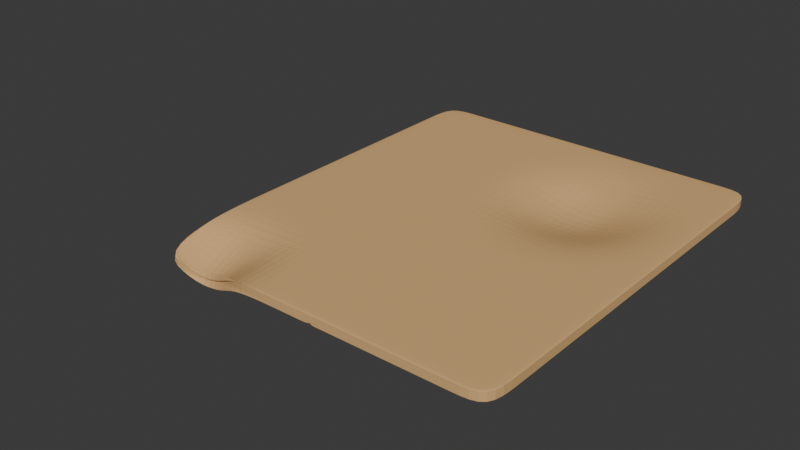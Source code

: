 # Source: OldPaper.blend  (saved by Blender 4.1.24; exported with 4.5.12 LTS)
import bpy
from mathutils import Matrix  # noqa: F401  (used for matrix-valued properties, if any)

bpy.ops.wm.read_factory_settings(use_empty=True)
scene = bpy.context.scene
scene.name = 'Scene'

# ---- collections
col_collection = bpy.data.collections.new('Collection'); scene.collection.children.link(col_collection)

# ---- materials (node trees are filled in below, after node groups)
mat_paper = bpy.data.materials.new('Paper')
mat_paper.use_transparent_shadow = False

# ---- material node trees
mat_paper.use_nodes = True; mat_paper.node_tree.nodes.clear()
_N = mat_paper.node_tree.nodes; _L = mat_paper.node_tree.links
n0 = _N.new('ShaderNodeBsdfPrincipled'); n0.name = 'Principled BSDF'; n0.location = (10, 300)
n0.inputs[0].default_value = (0.7174, 0.4333, 0.1795, 1.0)
n0.inputs[2].default_value = 0.9016
n1 = _N.new('ShaderNodeOutputMaterial'); n1.name = 'Material Output'; n1.location = (300, 300)
_L.new(n0.outputs[0], n1.inputs[0])
n1.is_active_output = True

# ---- world
world_world = bpy.data.worlds.new('World'); scene.world = world_world
world_world.use_nodes = True; world_world.node_tree.nodes.clear()
_N = world_world.node_tree.nodes; _L = world_world.node_tree.links
n0 = _N.new('ShaderNodeOutputWorld'); n0.name = 'World Output'; n0.location = (300, 300)
n1 = _N.new('ShaderNodeBackground'); n1.name = 'Background'; n1.location = (10, 300)
n1.inputs[0].default_value = (0.05088, 0.05088, 0.05088, 1.0)
_L.new(n1.outputs[0], n0.inputs[0])
n0.is_active_output = True
world_world.color = (0.05088, 0.05088, 0.05088)
world_world.use_sun_shadow = False
world_world.sun_shadow_jitter_overblur = 0.0

# ---- meshes
me_cube_002 = bpy.data.meshes.new('Cube.002')
me_cube_002.from_pydata([(-0.9352, -1.065, 0.05598), (-0.9287, -1.062, 0.03838), (-0.9374, 1.116, 0.02024), (-0.9374, 1.116, -0.02024), (0.9374, -1.116, 0.02024), (0.9374, -1.116, -0.02024), (0.9374, 1.116, 0.02024), (0.9374, 1.116, -0.02024), (-0.9374, 0.913, 0.02024), (-0.9374, 0.7101, 0.02024), (-0.9374, 0.5072, 0.02024), (-0.9374, 0.3043, 0.02024), (-0.9374, 0.1014, 0.02024), (-0.9374, -0.1014, 0.02024), (-0.9374, -0.3043, 0.02024), (-0.9374, -0.5072, 0.02024), (-0.9352, -0.7093, 0.01645), (-0.9404, -0.8889, 0.03215), (-0.9308, -1.073, 0.05131), (-0.9344, -1.084, 0.06419), (-0.934, -1.088, 0.06373), (-0.9333, -1.088, 0.06112), (-0.9325, -1.088, 0.05782), (-0.9317, -1.088, 0.05443), (-0.9308, -1.088, 0.05098), (-0.9299, -1.088, 0.04756), (-0.929, -1.088, 0.04543), (-0.9273, -1.069, 0.03435), (-0.9548, -0.8881, 0.01016), (-0.9395, -0.7101, -0.01675), (-0.9374, -0.5072, -0.02024), (-0.9374, -0.3043, -0.02024), (-0.9374, -0.1014, -0.02024), (-0.9374, 0.1014, -0.02024), (-0.9374, 0.3043, -0.02024), (-0.9374, 0.5072, -0.02024), (-0.9374, 0.7101, -0.02024), (-0.9374, 0.913, -0.02024), (-0.9374, 1.116, -0.01656), (-0.9374, 1.116, -0.01288), (-0.9374, 1.116, -0.009199), (-0.9374, 1.116, -0.005519), (-0.9374, 1.116, -0.00184), (-0.9374, 1.116, 0.00184), (-0.9374, 1.116, 0.005519), (-0.9374, 1.116, 0.009199), (-0.9374, 1.116, 0.01288), (-0.9374, 1.116, 0.01656), (0.767, 1.116, 0.02024), (0.5965, 1.116, 0.02024), (0.4261, 1.116, 0.02024), (0.2557, 1.116, 0.02024), (0.08522, 1.116, 0.02024), (-0.08522, 1.116, 0.02024), (-0.2557, 1.116, 0.02024), (-0.4261, 1.116, 0.02024), (-0.5965, 1.116, 0.02024), (-0.767, 1.116, 0.02024), (-0.767, 1.116, -0.02024), (-0.5965, 1.116, -0.02024), (-0.4261, 1.116, -0.02024), (-0.2557, 1.116, -0.02024), (-0.08522, 1.116, -0.02024), (0.08522, 1.116, -0.02024), (0.2557, 1.116, -0.02024), (0.4261, 1.116, -0.02024), (0.5965, 1.116, -0.02024), (0.767, 1.116, -0.02024), (0.9374, 1.116, -0.01656), (0.9374, 1.116, -0.01288), (0.9374, 1.116, -0.009199), (0.9374, 1.116, -0.005519), (0.9374, 1.116, -0.00184), (0.9374, 1.116, 0.00184), (0.9374, 1.116, 0.005519), (0.9374, 1.116, 0.009199), (0.9374, 1.116, 0.01288), (0.9374, 1.116, 0.01656), (0.9374, -0.913, 0.02024), (0.9374, -0.7101, 0.02024), (0.9374, -0.5072, 0.02024), (0.9374, -0.3043, 0.02024), (0.9374, -0.1014, 0.02024), (0.9374, 0.1014, 0.02024), (0.9374, 0.3043, 0.02024), (0.9374, 0.5072, 0.02024), (0.9374, 0.7101, 0.02024), (0.9374, 0.913, 0.02024), (0.9374, 0.913, -0.02024), (0.9374, 0.7101, -0.02024), (0.9374, 0.5072, -0.02024), (0.9374, 0.3043, -0.02024), (0.9374, 0.1014, -0.02024), (0.9374, -0.1014, -0.02024), (0.9374, -0.3043, -0.02024), (0.9374, -0.5072, -0.02024), (0.9374, -0.7101, -0.02024), (0.9374, -0.913, -0.02024), (0.9374, -1.116, -0.01656), (0.9374, -1.116, -0.01288), (0.9374, -1.116, -0.009199), (0.9374, -1.116, -0.005519), (0.9374, -1.116, -0.00184), (0.9374, -1.116, 0.00184), (0.9374, -1.116, 0.005519), (0.9374, -1.116, 0.009199), (0.9374, -1.116, 0.01288), (0.9374, -1.116, 0.01656), (-0.7613, -1.035, 0.1202), (-0.5801, -1.058, 0.1108), (-0.4267, -1.108, 0.02986), (-0.2557, -1.116, 0.02024), (-0.08522, -1.116, 0.02024), (0.08522, -1.116, 0.02024), (0.2557, -1.116, 0.02024), (0.4261, -1.116, 0.02024), (0.5965, -1.116, 0.02024), (0.767, -1.116, 0.02024), (0.767, -1.116, -0.02024), (0.5965, -1.116, -0.02024), (0.4261, -1.116, -0.02024), (0.2557, -1.116, -0.02024), (0.08522, -1.116, -0.02024), (-0.08522, -1.116, -0.02024), (-0.2557, -1.116, -0.02024), (-0.4244, -1.108, -0.009819), (-0.6101, -1.052, 0.08752), (-0.7495, -1.021, 0.1056), (0.767, 0.913, -0.02024), (0.767, 0.7101, -0.02024), (0.7674, 0.5069, -0.0177), (0.7672, 0.3039, -0.01906), (0.767, 0.1014, -0.02024), (0.767, -0.1014, -0.02024), (0.767, -0.3043, -0.02024), (0.767, -0.5072, -0.02024), (0.767, -0.7101, -0.02024), (0.767, -0.913, -0.02024), (0.5965, 0.913, -0.02024), (0.6009, 0.7111, -0.01004), (0.6072, 0.4965, 0.01501), (0.6107, 0.302, 0.008102), (0.5978, 0.1012, -0.01711), (0.5965, -0.1014, -0.02024), (0.5965, -0.3043, -0.02024), (0.5965, -0.5072, -0.02024), (0.5965, -0.7101, -0.02024), (0.5965, -0.913, -0.02024), (0.4261, 0.913, -0.02024), (0.4211, 0.7136, 0.01083), (0.4374, 0.5035, 0.05661), (0.4452, 0.309, 0.04352), (0.4278, 0.09623, -0.005007), (0.4261, -0.1014, -0.02024), (0.4261, -0.3043, -0.02024), (0.4261, -0.5072, -0.02024), (0.4261, -0.7101, -0.02024), (0.4261, -0.913, -0.02024), (0.2557, 0.913, -0.02024), (0.2533, 0.7134, 0.01024), (0.2606, 0.5138, 0.05532), (0.2578, 0.307, 0.04486), (0.2535, 0.0922, -0.007904), (0.2557, -0.1014, -0.02024), (0.2557, -0.3043, -0.02024), (0.2557, -0.5072, -0.02024), (0.2557, -0.7101, -0.02024), (0.2557, -0.913, -0.02024), (0.08522, 0.913, -0.02024), (0.08433, 0.7117, -0.01076), (0.08484, 0.5125, 0.01467), (0.07179, 0.292, 0.0024), (0.08424, 0.1003, -0.01812), (0.08522, -0.1014, -0.02024), (0.08522, -0.3043, -0.02024), (0.08522, -0.5072, -0.02024), (0.08522, -0.7101, -0.02024), (0.08522, -0.913, -0.02024), (-0.08522, 0.913, -0.02024), (-0.08522, 0.7101, -0.02024), (-0.08482, 0.5077, -0.01883), (-0.08522, 0.3039, -0.01989), (-0.08522, 0.1014, -0.02024), (-0.08522, -0.1014, -0.02024), (-0.08522, -0.3043, -0.02024), (-0.08522, -0.5072, -0.02024), (-0.08522, -0.7101, -0.02024), (-0.08522, -0.913, -0.02024), (-0.2557, 0.913, -0.02024), (-0.2557, 0.7101, -0.02024), (-0.2557, 0.5072, -0.02024), (-0.2557, 0.3043, -0.02024), (-0.2557, 0.1014, -0.02024), (-0.2557, -0.1014, -0.02024), (-0.2557, -0.3043, -0.02024), (-0.2557, -0.5072, -0.02024), (-0.2557, -0.7101, -0.02024), (-0.2557, -0.913, -0.02024), (-0.4261, 0.913, -0.02024), (-0.4261, 0.7101, -0.02024), (-0.4261, 0.5072, -0.02024), (-0.4261, 0.3043, -0.02024), (-0.4261, 0.1014, -0.02024), (-0.4261, -0.1014, -0.02024), (-0.4261, -0.3043, -0.02024), (-0.4261, -0.5072, -0.02024), (-0.4261, -0.7101, -0.02024), (-0.4264, -0.9101, -0.01637), (-0.5965, 0.913, -0.02024), (-0.5965, 0.7101, -0.02024), (-0.5965, 0.5072, -0.02024), (-0.5965, 0.3043, -0.02024), (-0.5965, 0.1014, -0.02024), (-0.5965, -0.1014, -0.02024), (-0.5965, -0.3043, -0.02024), (-0.5965, -0.5072, -0.02024), (-0.5958, -0.7087, -0.01721), (-0.6059, -0.8754, 0.04987), (-0.767, 0.913, -0.02024), (-0.767, 0.7101, -0.02024), (-0.767, 0.5072, -0.02024), (-0.767, 0.3043, -0.02024), (-0.767, 0.1014, -0.02024), (-0.767, -0.1014, -0.02024), (-0.767, -0.3043, -0.02024), (-0.767, -0.5072, -0.02024), (-0.7681, -0.7076, -0.0127), (-0.7909, -0.8601, 0.06412), (-0.767, 0.913, 0.02024), (-0.767, 0.7101, 0.02024), (-0.767, 0.5072, 0.02024), (-0.767, 0.3043, 0.02024), (-0.767, 0.1014, 0.02024), (-0.767, -0.1014, 0.02024), (-0.767, -0.3043, 0.02024), (-0.767, -0.5072, 0.02024), (-0.7642, -0.7107, 0.01438), (-0.7972, -0.8701, 0.07061), (-0.5965, 0.913, 0.02024), (-0.5965, 0.7101, 0.02024), (-0.5965, 0.5072, 0.02024), (-0.5965, 0.3043, 0.02024), (-0.5965, 0.1014, 0.02024), (-0.5965, -0.1014, 0.02024), (-0.5965, -0.3043, 0.02024), (-0.5965, -0.5072, 0.02024), (-0.5962, -0.7108, 0.01726), (-0.5912, -0.8762, 0.07123), (-0.4261, 0.913, 0.02024), (-0.4261, 0.7101, 0.02024), (-0.4261, 0.5072, 0.02024), (-0.4261, 0.3043, 0.02024), (-0.4261, 0.1014, 0.02024), (-0.4261, -0.1014, 0.02024), (-0.4261, -0.3043, 0.02024), (-0.4261, -0.5072, 0.02024), (-0.4261, -0.7101, 0.02024), (-0.426, -0.9102, 0.02358), (-0.2557, 0.913, 0.02024), (-0.2557, 0.7101, 0.02024), (-0.2557, 0.5072, 0.02024), (-0.2557, 0.3043, 0.02024), (-0.2557, 0.1014, 0.02024), (-0.2557, -0.1014, 0.02024), (-0.2557, -0.3043, 0.02024), (-0.2557, -0.5072, 0.02024), (-0.2557, -0.7101, 0.02024), (-0.2557, -0.913, 0.02024), (-0.08522, 0.913, 0.02024), (-0.08522, 0.7101, 0.02024), (-0.08546, 0.5077, 0.02187), (-0.08506, 0.3038, 0.02061), (-0.08522, 0.1014, 0.02024), (-0.08522, -0.1014, 0.02024), (-0.08522, -0.3043, 0.02024), (-0.08522, -0.5072, 0.02024), (-0.08522, -0.7101, 0.02024), (-0.08522, -0.913, 0.02024), (0.08522, 0.913, 0.02024), (0.08577, 0.7118, 0.03014), (0.0962, 0.5116, 0.0544), (0.08433, 0.2951, 0.04857), (0.08541, 0.1001, 0.02272), (0.08522, -0.1014, 0.02024), (0.08522, -0.3043, 0.02024), (0.08522, -0.5072, 0.02024), (0.08522, -0.7101, 0.02024), (0.08522, -0.913, 0.02024), (0.2557, 0.913, 0.02024), (0.2501, 0.7146, 0.05093), (0.2471, 0.5126, 0.09705), (0.2331, 0.3042, 0.08275), (0.2498, 0.09296, 0.03261), (0.2557, -0.1014, 0.02024), (0.2557, -0.3043, 0.02024), (0.2557, -0.5072, 0.02024), (0.2557, -0.7101, 0.02024), (0.2557, -0.913, 0.02024), (0.4261, 0.913, 0.02024), (0.4257, 0.7148, 0.05234), (0.4282, 0.5095, 0.09946), (0.425, 0.3064, 0.08824), (0.4245, 0.09522, 0.03567), (0.4261, -0.1014, 0.02024), (0.4261, -0.3043, 0.02024), (0.4261, -0.5072, 0.02024), (0.4261, -0.7101, 0.02024), (0.4261, -0.913, 0.02024), (0.5965, 0.913, 0.02024), (0.5938, 0.7122, 0.03128), (0.6048, 0.4943, 0.05638), (0.6073, 0.302, 0.05088), (0.5967, 0.1012, 0.02383), (0.5965, -0.1014, 0.02024), (0.5965, -0.3043, 0.02024), (0.5965, -0.5072, 0.02024), (0.5965, -0.7101, 0.02024), (0.5965, -0.913, 0.02024), (0.767, 0.913, 0.02024), (0.767, 0.7101, 0.02024), (0.7677, 0.5069, 0.02293), (0.7677, 0.3037, 0.02128), (0.767, 0.1014, 0.02024), (0.767, -0.1014, 0.02024), (0.767, -0.3043, 0.02024), (0.767, -0.5072, 0.02024), (0.767, -0.7101, 0.02024), (0.767, -0.913, 0.02024), (0.767, -1.116, 0.01656), (0.5965, -1.116, 0.01656), (0.4261, -1.116, 0.01656), (0.2557, -1.116, 0.01656), (0.08522, -1.116, 0.01656), (-0.08522, -1.116, 0.01656), (-0.2557, -1.116, 0.01656), (-0.424, -1.111, 0.02516), (-0.6078, -1.043, 0.09559), (-0.7578, -1.037, 0.1231), (0.767, -1.116, 0.01288), (0.5965, -1.116, 0.01288), (0.4261, -1.116, 0.01288), (0.2557, -1.116, 0.01288), (0.08522, -1.116, 0.01288), (-0.08522, -1.116, 0.01288), (-0.2557, -1.116, 0.01288), (-0.4239, -1.108, 0.01899), (-0.6076, -1.026, 0.08153), (-0.7577, -1.019, 0.1158), (0.767, -1.116, 0.009199), (0.5965, -1.116, 0.009199), (0.4261, -1.116, 0.009199), (0.2557, -1.116, 0.009199), (0.08522, -1.116, 0.009199), (-0.08522, -1.116, 0.009199), (-0.2557, -1.116, 0.009199), (-0.4238, -1.107, 0.01528), (-0.6077, -1.022, 0.0744), (-0.7556, -1.016, 0.1102), (0.767, -1.116, 0.005519), (0.5965, -1.116, 0.005519), (0.4261, -1.116, 0.005519), (0.2557, -1.116, 0.005519), (0.08522, -1.116, 0.005519), (-0.08522, -1.116, 0.005519), (-0.2557, -1.116, 0.005519), (-0.4238, -1.107, 0.01157), (-0.6081, -1.02, 0.06902), (-0.7532, -1.014, 0.1056), (0.767, -1.116, 0.00184), (0.5965, -1.116, 0.00184), (0.4261, -1.116, 0.00184), (0.2557, -1.116, 0.00184), (0.08522, -1.116, 0.00184), (-0.08522, -1.116, 0.00184), (-0.2557, -1.116, 0.00184), (-0.4237, -1.107, 0.007861), (-0.6084, -1.019, 0.06488), (-0.7518, -1.013, 0.102), (0.767, -1.116, -0.00184), (0.5965, -1.116, -0.00184), (0.4261, -1.116, -0.00184), (0.2557, -1.116, -0.00184), (0.08522, -1.116, -0.00184), (-0.08522, -1.116, -0.00184), (-0.2557, -1.116, -0.00184), (-0.4237, -1.107, 0.004144), (-0.6087, -1.019, 0.06096), (-0.7504, -1.012, 0.09847), (0.767, -1.116, -0.005519), (0.5965, -1.116, -0.005519), (0.4261, -1.116, -0.005519), (0.2557, -1.116, -0.005519), (0.08522, -1.116, -0.005519), (-0.08522, -1.116, -0.005519), (-0.2557, -1.116, -0.005519), (-0.4237, -1.107, 0.0004186), (-0.609, -1.018, 0.05706), (-0.7489, -1.011, 0.09491), (0.767, -1.116, -0.009199), (0.5965, -1.116, -0.009199), (0.4261, -1.116, -0.009199), (0.2557, -1.116, -0.009199), (0.08522, -1.116, -0.009199), (-0.08522, -1.116, -0.009199), (-0.2557, -1.116, -0.009199), (-0.4236, -1.107, -0.003313), (-0.6094, -1.017, 0.05217), (-0.7475, -1.011, 0.08977), (0.767, -1.116, -0.01288), (0.5965, -1.116, -0.01288), (0.4261, -1.116, -0.01288), (0.2557, -1.116, -0.01288), (0.08522, -1.116, -0.01288), (-0.08522, -1.116, -0.01288), (-0.2557, -1.116, -0.01288), (-0.4236, -1.107, -0.007052), (-0.61, -1.019, 0.04278), (-0.7442, -1.013, 0.07982), (0.767, -1.116, -0.01656), (0.5965, -1.116, -0.01656), (0.4261, -1.116, -0.01656), (0.2557, -1.116, -0.01656), (0.08522, -1.116, -0.01656), (-0.08522, -1.116, -0.01656), (-0.2557, -1.116, -0.01656), (-0.4236, -1.107, -0.01076), (-0.6109, -1.029, 0.05478), (-0.7354, -1.029, 0.1011), (0.9374, 0.913, 0.01656), (0.9374, 0.7101, 0.01656), (0.9374, 0.5072, 0.01656), (0.9374, 0.3043, 0.01656), (0.9374, 0.1014, 0.01656), (0.9374, -0.1014, 0.01656), (0.9374, -0.3043, 0.01656), (0.9374, -0.5072, 0.01656), (0.9374, -0.7101, 0.01656), (0.9374, -0.913, 0.01656), (0.9374, 0.913, 0.01288), (0.9374, 0.7101, 0.01288), (0.9374, 0.5072, 0.01288), (0.9374, 0.3043, 0.01288), (0.9374, 0.1014, 0.01288), (0.9374, -0.1014, 0.01288), (0.9374, -0.3043, 0.01288), (0.9374, -0.5072, 0.01288), (0.9374, -0.7101, 0.01288), (0.9374, -0.913, 0.01288), (0.9374, 0.913, 0.009199), (0.9374, 0.7101, 0.009199), (0.9374, 0.5072, 0.009199), (0.9374, 0.3043, 0.009199), (0.9374, 0.1014, 0.009199), (0.9374, -0.1014, 0.009199), (0.9374, -0.3043, 0.009199), (0.9374, -0.5072, 0.009199), (0.9374, -0.7101, 0.009199), (0.9374, -0.913, 0.009199), (0.9374, 0.913, 0.005519), (0.9374, 0.7101, 0.005519), (0.9374, 0.5072, 0.005519), (0.9374, 0.3043, 0.005519), (0.9374, 0.1014, 0.005519), (0.9374, -0.1014, 0.005519), (0.9374, -0.3043, 0.005519), (0.9374, -0.5072, 0.005519), (0.9374, -0.7101, 0.005519), (0.9374, -0.913, 0.005519), (0.9374, 0.913, 0.00184), (0.9374, 0.7101, 0.00184), (0.9374, 0.5072, 0.00184), (0.9374, 0.3043, 0.00184), (0.9374, 0.1014, 0.00184), (0.9374, -0.1014, 0.00184), (0.9374, -0.3043, 0.00184), (0.9374, -0.5072, 0.00184), (0.9374, -0.7101, 0.00184), (0.9374, -0.913, 0.00184), (0.9374, 0.913, -0.00184), (0.9374, 0.7101, -0.00184), (0.9374, 0.5072, -0.00184), (0.9374, 0.3043, -0.00184), (0.9374, 0.1014, -0.00184), (0.9374, -0.1014, -0.00184), (0.9374, -0.3043, -0.00184), (0.9374, -0.5072, -0.00184), (0.9374, -0.7101, -0.00184), (0.9374, -0.913, -0.00184), (0.9374, 0.913, -0.005519), (0.9374, 0.7101, -0.005519), (0.9374, 0.5072, -0.005519), (0.9374, 0.3043, -0.005519), (0.9374, 0.1014, -0.005519), (0.9374, -0.1014, -0.005519), (0.9374, -0.3043, -0.005519), (0.9374, -0.5072, -0.005519), (0.9374, -0.7101, -0.005519), (0.9374, -0.913, -0.005519), (0.9374, 0.913, -0.009199), (0.9374, 0.7101, -0.009199), (0.9374, 0.5072, -0.009199), (0.9374, 0.3043, -0.009199), (0.9374, 0.1014, -0.009199), (0.9374, -0.1014, -0.009199), (0.9374, -0.3043, -0.009199), (0.9374, -0.5072, -0.009199), (0.9374, -0.7101, -0.009199), (0.9374, -0.913, -0.009199), (0.9374, 0.913, -0.01288), (0.9374, 0.7101, -0.01288), (0.9374, 0.5072, -0.01288), (0.9374, 0.3043, -0.01288), (0.9374, 0.1014, -0.01288), (0.9374, -0.1014, -0.01288), (0.9374, -0.3043, -0.01288), (0.9374, -0.5072, -0.01288), (0.9374, -0.7101, -0.01288), (0.9374, -0.913, -0.01288), (0.9374, 0.913, -0.01656), (0.9374, 0.7101, -0.01656), (0.9374, 0.5072, -0.01656), (0.9374, 0.3043, -0.01656), (0.9374, 0.1014, -0.01656), (0.9374, -0.1014, -0.01656), (0.9374, -0.3043, -0.01656), (0.9374, -0.5072, -0.01656), (0.9374, -0.7101, -0.01656), (0.9374, -0.913, -0.01656), (-0.767, 1.116, 0.01656), (-0.5965, 1.116, 0.01656), (-0.4261, 1.116, 0.01656), (-0.2557, 1.116, 0.01656), (-0.08522, 1.116, 0.01656), (0.08522, 1.116, 0.01656), (0.2557, 1.116, 0.01656), (0.4261, 1.116, 0.01656), (0.5965, 1.116, 0.01656), (0.767, 1.116, 0.01656), (-0.767, 1.116, 0.01288), (-0.5965, 1.116, 0.01288), (-0.4261, 1.116, 0.01288), (-0.2557, 1.116, 0.01288), (-0.08522, 1.116, 0.01288), (0.08522, 1.116, 0.01288), (0.2557, 1.116, 0.01288), (0.4261, 1.116, 0.01288), (0.5965, 1.116, 0.01288), (0.767, 1.116, 0.01288), (-0.767, 1.116, 0.009199), (-0.5965, 1.116, 0.009199), (-0.4261, 1.116, 0.009199), (-0.2557, 1.116, 0.009199), (-0.08522, 1.116, 0.009199), (0.08522, 1.116, 0.009199), (0.2557, 1.116, 0.009199), (0.4261, 1.116, 0.009199), (0.5965, 1.116, 0.009199), (0.767, 1.116, 0.009199), (-0.767, 1.116, 0.005519), (-0.5965, 1.116, 0.005519), (-0.4261, 1.116, 0.005519), (-0.2557, 1.116, 0.005519), (-0.08522, 1.116, 0.005519), (0.08522, 1.116, 0.005519), (0.2557, 1.116, 0.005519), (0.4261, 1.116, 0.005519), (0.5965, 1.116, 0.005519), (0.767, 1.116, 0.005519), (-0.767, 1.116, 0.00184), (-0.5965, 1.116, 0.00184), (-0.4261, 1.116, 0.00184), (-0.2557, 1.116, 0.00184), (-0.08522, 1.116, 0.00184), (0.08522, 1.116, 0.00184), (0.2557, 1.116, 0.00184), (0.4261, 1.116, 0.00184), (0.5965, 1.116, 0.00184), (0.767, 1.116, 0.00184), (-0.767, 1.116, -0.00184), (-0.5965, 1.116, -0.00184), (-0.4261, 1.116, -0.00184), (-0.2557, 1.116, -0.00184), (-0.08522, 1.116, -0.00184), (0.08522, 1.116, -0.00184), (0.2557, 1.116, -0.00184), (0.4261, 1.116, -0.00184), (0.5965, 1.116, -0.00184), (0.767, 1.116, -0.00184), (-0.767, 1.116, -0.005519), (-0.5965, 1.116, -0.005519), (-0.4261, 1.116, -0.005519), (-0.2557, 1.116, -0.005519), (-0.08522, 1.116, -0.005519), (0.08522, 1.116, -0.005519), (0.2557, 1.116, -0.005519), (0.4261, 1.116, -0.005519), (0.5965, 1.116, -0.005519), (0.767, 1.116, -0.005519), (-0.767, 1.116, -0.009199), (-0.5965, 1.116, -0.009199), (-0.4261, 1.116, -0.009199), (-0.2557, 1.116, -0.009199), (-0.08522, 1.116, -0.009199), (0.08522, 1.116, -0.009199), (0.2557, 1.116, -0.009199), (0.4261, 1.116, -0.009199), (0.5965, 1.116, -0.009199), (0.767, 1.116, -0.009199), (-0.767, 1.116, -0.01288), (-0.5965, 1.116, -0.01288), (-0.4261, 1.116, -0.01288), (-0.2557, 1.116, -0.01288), (-0.08522, 1.116, -0.01288), (0.08522, 1.116, -0.01288), (0.2557, 1.116, -0.01288), (0.4261, 1.116, -0.01288), (0.5965, 1.116, -0.01288), (0.767, 1.116, -0.01288), (-0.767, 1.116, -0.01656), (-0.5965, 1.116, -0.01656), (-0.4261, 1.116, -0.01656), (-0.2557, 1.116, -0.01656), (-0.08522, 1.116, -0.01656), (0.08522, 1.116, -0.01656), (0.2557, 1.116, -0.01656), (0.4261, 1.116, -0.01656), (0.5965, 1.116, -0.01656), (0.767, 1.116, -0.01656), (-0.9395, -0.8965, 0.02566), (-0.9358, -0.7103, 0.01529), (-0.9374, -0.5072, 0.01656), (-0.9374, -0.3043, 0.01656), (-0.9374, -0.1014, 0.01656), (-0.9374, 0.1014, 0.01656), (-0.9374, 0.3043, 0.01656), (-0.9374, 0.5072, 0.01656), (-0.9374, 0.7101, 0.01656), (-0.9374, 0.913, 0.01656), (-0.9379, -0.8946, 0.02689), (-0.9365, -0.7101, 0.01322), (-0.9374, -0.5072, 0.01288), (-0.9374, -0.3043, 0.01288), (-0.9374, -0.1014, 0.01288), (-0.9374, 0.1014, 0.01288), (-0.9374, 0.3043, 0.01288), (-0.9374, 0.5072, 0.01288), (-0.9374, 0.7101, 0.01288), (-0.9374, 0.913, 0.01288), (-0.9381, -0.8943, 0.02382), (-0.9365, -0.7101, 0.009234), (-0.9374, -0.5072, 0.009199), (-0.9374, -0.3043, 0.009199), (-0.9374, -0.1014, 0.009199), (-0.9374, 0.1014, 0.009199), (-0.9374, 0.3043, 0.009199), (-0.9374, 0.5072, 0.009199), (-0.9374, 0.7101, 0.009199), (-0.9374, 0.913, 0.009199), (-0.9382, -0.8941, 0.02051), (-0.9365, -0.7101, 0.00554), (-0.9374, -0.5072, 0.005519), (-0.9374, -0.3043, 0.005519), (-0.9374, -0.1014, 0.005519), (-0.9374, 0.1014, 0.005519), (-0.9374, 0.3043, 0.005519), (-0.9374, 0.5072, 0.005519), (-0.9374, 0.7101, 0.005519), (-0.9374, 0.913, 0.005519), (-0.9382, -0.894, 0.0169), (-0.9365, -0.7101, 0.001867), (-0.9374, -0.5072, 0.00184), (-0.9374, -0.3043, 0.00184), (-0.9374, -0.1014, 0.00184), (-0.9374, 0.1014, 0.00184), (-0.9374, 0.3043, 0.00184), (-0.9374, 0.5072, 0.00184), (-0.9374, 0.7101, 0.00184), (-0.9374, 0.913, 0.00184), (-0.9382, -0.8939, 0.01324), (-0.9366, -0.7101, -0.001811), (-0.9374, -0.5072, -0.00184), (-0.9374, -0.3043, -0.00184), (-0.9374, -0.1014, -0.00184), (-0.9374, 0.1014, -0.00184), (-0.9374, 0.3043, -0.00184), (-0.9374, 0.5072, -0.00184), (-0.9374, 0.7101, -0.00184), (-0.9374, 0.913, -0.00184), (-0.9382, -0.8938, 0.00958), (-0.9366, -0.7101, -0.00549), (-0.9374, -0.5072, -0.005519), (-0.9374, -0.3043, -0.005519), (-0.9374, -0.1014, -0.005519), (-0.9374, 0.1014, -0.005519), (-0.9374, 0.3043, -0.005519), (-0.9374, 0.5072, -0.005519), (-0.9374, 0.7101, -0.005519), (-0.9374, 0.913, -0.005519), (-0.9383, -0.8937, 0.006177), (-0.9366, -0.7101, -0.009167), (-0.9374, -0.5072, -0.009199), (-0.9374, -0.3043, -0.009199), (-0.9374, -0.1014, -0.009199), (-0.9374, 0.1014, -0.009199), (-0.9374, 0.3043, -0.009199), (-0.9374, 0.5072, -0.009199), (-0.9374, 0.7101, -0.009199), (-0.9374, 0.913, -0.009199), (-0.9384, -0.8936, 0.002639), (-0.9366, -0.7101, -0.01316), (-0.9374, -0.5072, -0.01288), (-0.9374, -0.3043, -0.01288), (-0.9374, -0.1014, -0.01288), (-0.9374, 0.1014, -0.01288), (-0.9374, 0.3043, -0.01288), (-0.9374, 0.5072, -0.01288), (-0.9374, 0.7101, -0.01288), (-0.9374, 0.913, -0.01288), (-0.9404, -0.8924, 0.004845), (-0.9368, -0.7098, -0.01448), (-0.9374, -0.5072, -0.01656), (-0.9374, -0.3043, -0.01656), (-0.9374, -0.1014, -0.01656), (-0.9374, 0.1014, -0.01656), (-0.9374, 0.3043, -0.01656), (-0.9374, 0.5072, -0.01656), (-0.9374, 0.7101, -0.01656), (-0.9374, 0.913, -0.01656), (0.03844, -1.107, 0.02024), (0.04028, -1.116, 0.02024), (0.03661, -1.116, 0.02024), (0.0372, -1.116, 0.01656), (0.03969, -1.116, 0.01656), (0.03779, -1.116, 0.01288), (0.0391, -1.116, 0.01288), (0.03838, -1.116, 0.009199), (0.03851, -1.116, 0.009199), (0.03844, -1.116, 0.008774)], [], [(727, 38, 3, 37), (627, 68, 7, 67), (527, 98, 5, 97), (427, 27, 1, 127), (327, 117, 4, 78), (227, 127, 1, 28), (97, 5, 118, 137), (137, 118, 119, 147), (147, 119, 120, 157), (157, 120, 121, 167), (122, 177, 167, 121), (123, 187, 177, 122), (124, 197, 187, 123), (197, 124, 125, 207), (207, 125, 126, 217), (217, 126, 127, 227), (7, 88, 128, 67), (88, 89, 129, 128), (89, 90, 130, 129), (90, 91, 131, 130), (91, 92, 132, 131), (92, 93, 133, 132), (93, 94, 134, 133), (94, 95, 135, 134), (95, 96, 136, 135), (96, 97, 137, 136), (67, 128, 138, 66), (128, 129, 139, 138), (129, 130, 140, 139), (130, 131, 141, 140), (131, 132, 142, 141), (132, 133, 143, 142), (133, 134, 144, 143), (134, 135, 145, 144), (135, 136, 146, 145), (136, 137, 147, 146), (66, 138, 148, 65), (138, 139, 149, 148), (139, 140, 150, 149), (140, 141, 151, 150), (141, 142, 152, 151), (142, 143, 153, 152), (143, 144, 154, 153), (144, 145, 155, 154), (145, 146, 156, 155), (146, 147, 157, 156), (65, 148, 158, 64), (148, 149, 159, 158), (149, 150, 160, 159), (150, 151, 161, 160), (151, 152, 162, 161), (152, 153, 163, 162), (153, 154, 164, 163), (154, 155, 165, 164), (155, 156, 166, 165), (156, 157, 167, 166), (64, 158, 168, 63), (158, 159, 169, 168), (159, 160, 170, 169), (160, 161, 171, 170), (161, 162, 172, 171), (162, 163, 173, 172), (163, 164, 174, 173), (164, 165, 175, 174), (165, 166, 176, 175), (166, 167, 177, 176), (63, 168, 178, 62), (168, 169, 179, 178), (169, 170, 180, 179), (170, 171, 181, 180), (171, 172, 182, 181), (172, 173, 183, 182), (173, 174, 184, 183), (174, 175, 185, 184), (175, 176, 186, 185), (176, 177, 187, 186), (62, 178, 188, 61), (178, 179, 189, 188), (179, 180, 190, 189), (180, 181, 191, 190), (181, 182, 192, 191), (182, 183, 193, 192), (183, 184, 194, 193), (184, 185, 195, 194), (185, 186, 196, 195), (186, 187, 197, 196), (61, 188, 198, 60), (188, 189, 199, 198), (189, 190, 200, 199), (190, 191, 201, 200), (191, 192, 202, 201), (192, 193, 203, 202), (193, 194, 204, 203), (194, 195, 205, 204), (195, 196, 206, 205), (196, 197, 207, 206), (60, 198, 208, 59), (198, 199, 209, 208), (199, 200, 210, 209), (200, 201, 211, 210), (201, 202, 212, 211), (202, 203, 213, 212), (203, 204, 214, 213), (204, 205, 215, 214), (205, 206, 216, 215), (206, 207, 217, 216), (59, 208, 218, 58), (208, 209, 219, 218), (209, 210, 220, 219), (210, 211, 221, 220), (211, 212, 222, 221), (212, 213, 223, 222), (213, 214, 224, 223), (214, 215, 225, 224), (215, 216, 226, 225), (216, 217, 227, 226), (58, 218, 37, 3), (218, 219, 36, 37), (219, 220, 35, 36), (220, 221, 34, 35), (221, 222, 33, 34), (222, 223, 32, 33), (223, 224, 31, 32), (224, 225, 30, 31), (225, 226, 29, 30), (226, 227, 28, 29), (17, 0, 108, 237), (237, 108, 109, 247), (247, 109, 110, 257), (257, 110, 111, 267), (267, 111, 112, 277), (728, 729, 113, 287, 277, 112, 730), (287, 113, 114, 297), (297, 114, 115, 307), (307, 115, 116, 317), (317, 116, 117, 327), (2, 8, 228, 57), (8, 9, 229, 228), (9, 10, 230, 229), (10, 11, 231, 230), (11, 12, 232, 231), (12, 13, 233, 232), (13, 14, 234, 233), (14, 15, 235, 234), (15, 16, 236, 235), (16, 17, 237, 236), (57, 228, 238, 56), (228, 229, 239, 238), (229, 230, 240, 239), (230, 231, 241, 240), (231, 232, 242, 241), (232, 233, 243, 242), (233, 234, 244, 243), (234, 235, 245, 244), (235, 236, 246, 245), (236, 237, 247, 246), (56, 238, 248, 55), (238, 239, 249, 248), (239, 240, 250, 249), (240, 241, 251, 250), (241, 242, 252, 251), (242, 243, 253, 252), (243, 244, 254, 253), (244, 245, 255, 254), (245, 246, 256, 255), (246, 247, 257, 256), (55, 248, 258, 54), (248, 249, 259, 258), (249, 250, 260, 259), (250, 251, 261, 260), (251, 252, 262, 261), (252, 253, 263, 262), (253, 254, 264, 263), (254, 255, 265, 264), (255, 256, 266, 265), (256, 257, 267, 266), (54, 258, 268, 53), (258, 259, 269, 268), (259, 260, 270, 269), (260, 261, 271, 270), (261, 262, 272, 271), (262, 263, 273, 272), (263, 264, 274, 273), (264, 265, 275, 274), (265, 266, 276, 275), (266, 267, 277, 276), (53, 268, 278, 52), (268, 269, 279, 278), (269, 270, 280, 279), (270, 271, 281, 280), (271, 272, 282, 281), (272, 273, 283, 282), (273, 274, 284, 283), (274, 275, 285, 284), (275, 276, 286, 285), (276, 277, 287, 286), (52, 278, 288, 51), (278, 279, 289, 288), (279, 280, 290, 289), (280, 281, 291, 290), (281, 282, 292, 291), (282, 283, 293, 292), (283, 284, 294, 293), (284, 285, 295, 294), (285, 286, 296, 295), (286, 287, 297, 296), (51, 288, 298, 50), (288, 289, 299, 298), (289, 290, 300, 299), (290, 291, 301, 300), (291, 292, 302, 301), (292, 293, 303, 302), (293, 294, 304, 303), (294, 295, 305, 304), (295, 296, 306, 305), (296, 297, 307, 306), (50, 298, 308, 49), (298, 299, 309, 308), (299, 300, 310, 309), (300, 301, 311, 310), (301, 302, 312, 311), (302, 303, 313, 312), (303, 304, 314, 313), (304, 305, 315, 314), (305, 306, 316, 315), (306, 307, 317, 316), (49, 308, 318, 48), (308, 309, 319, 318), (309, 310, 320, 319), (310, 311, 321, 320), (311, 312, 322, 321), (312, 313, 323, 322), (313, 314, 324, 323), (314, 315, 325, 324), (315, 316, 326, 325), (316, 317, 327, 326), (48, 318, 87, 6), (318, 319, 86, 87), (319, 320, 85, 86), (320, 321, 84, 85), (321, 322, 83, 84), (322, 323, 82, 83), (323, 324, 81, 82), (324, 325, 80, 81), (325, 326, 79, 80), (326, 327, 78, 79), (108, 0, 18, 337), (337, 18, 19, 347), (347, 19, 20, 357), (357, 20, 21, 367), (367, 21, 22, 377), (377, 22, 23, 387), (387, 23, 24, 397), (397, 24, 25, 407), (407, 25, 26, 417), (417, 26, 27, 427), (4, 117, 328, 107), (117, 116, 329, 328), (116, 115, 330, 329), (115, 114, 331, 330), (332, 331, 114, 113), (732, 332, 113, 729), (112, 333, 731, 730), (334, 333, 112, 111), (111, 110, 335, 334), (110, 109, 336, 335), (109, 108, 337, 336), (107, 328, 338, 106), (328, 329, 339, 338), (329, 330, 340, 339), (330, 331, 341, 340), (342, 341, 331, 332), (734, 342, 332, 732), (333, 343, 733, 731), (344, 343, 333, 334), (334, 335, 345, 344), (335, 336, 346, 345), (336, 337, 347, 346), (106, 338, 348, 105), (338, 339, 349, 348), (339, 340, 350, 349), (340, 341, 351, 350), (352, 351, 341, 342), (736, 352, 342, 734), (343, 353, 735, 733), (354, 353, 343, 344), (344, 345, 355, 354), (345, 346, 356, 355), (346, 347, 357, 356), (105, 348, 358, 104), (348, 349, 359, 358), (349, 350, 360, 359), (350, 351, 361, 360), (362, 361, 351, 352), (353, 363, 362, 352, 736, 737, 735), (364, 363, 353, 354), (354, 355, 365, 364), (355, 356, 366, 365), (356, 357, 367, 366), (104, 358, 368, 103), (358, 359, 369, 368), (359, 360, 370, 369), (360, 361, 371, 370), (372, 371, 361, 362), (373, 372, 362, 363), (374, 373, 363, 364), (364, 365, 375, 374), (365, 366, 376, 375), (366, 367, 377, 376), (103, 368, 378, 102), (368, 369, 379, 378), (369, 370, 380, 379), (370, 371, 381, 380), (382, 381, 371, 372), (383, 382, 372, 373), (384, 383, 373, 374), (374, 375, 385, 384), (375, 376, 386, 385), (376, 377, 387, 386), (102, 378, 388, 101), (378, 379, 389, 388), (379, 380, 390, 389), (380, 381, 391, 390), (392, 391, 381, 382), (393, 392, 382, 383), (394, 393, 383, 384), (384, 385, 395, 394), (385, 386, 396, 395), (386, 387, 397, 396), (101, 388, 398, 100), (388, 389, 399, 398), (389, 390, 400, 399), (390, 391, 401, 400), (402, 401, 391, 392), (403, 402, 392, 393), (404, 403, 393, 394), (394, 395, 405, 404), (395, 396, 406, 405), (396, 397, 407, 406), (100, 398, 408, 99), (398, 399, 409, 408), (399, 400, 410, 409), (400, 401, 411, 410), (412, 411, 401, 402), (413, 412, 402, 403), (414, 413, 403, 404), (404, 405, 415, 414), (405, 406, 416, 415), (406, 407, 417, 416), (99, 408, 418, 98), (408, 409, 419, 418), (409, 410, 420, 419), (410, 411, 421, 420), (422, 421, 411, 412), (423, 422, 412, 413), (424, 423, 413, 414), (414, 415, 425, 424), (415, 416, 426, 425), (416, 417, 427, 426), (98, 418, 118, 5), (418, 419, 119, 118), (419, 420, 120, 119), (420, 421, 121, 120), (422, 122, 121, 421), (423, 123, 122, 422), (424, 124, 123, 423), (424, 425, 125, 124), (425, 426, 126, 125), (426, 427, 127, 126), (78, 4, 107, 437), (437, 107, 106, 447), (447, 106, 105, 457), (457, 105, 104, 467), (467, 104, 103, 477), (477, 103, 102, 487), (487, 102, 101, 497), (497, 101, 100, 507), (507, 100, 99, 517), (517, 99, 98, 527), (6, 87, 428, 77), (87, 86, 429, 428), (86, 85, 430, 429), (85, 84, 431, 430), (84, 83, 432, 431), (83, 82, 433, 432), (82, 81, 434, 433), (81, 80, 435, 434), (80, 79, 436, 435), (79, 78, 437, 436), (77, 428, 438, 76), (428, 429, 439, 438), (429, 430, 440, 439), (430, 431, 441, 440), (431, 432, 442, 441), (432, 433, 443, 442), (433, 434, 444, 443), (434, 435, 445, 444), (435, 436, 446, 445), (436, 437, 447, 446), (76, 438, 448, 75), (438, 439, 449, 448), (439, 440, 450, 449), (440, 441, 451, 450), (441, 442, 452, 451), (442, 443, 453, 452), (443, 444, 454, 453), (444, 445, 455, 454), (445, 446, 456, 455), (446, 447, 457, 456), (75, 448, 458, 74), (448, 449, 459, 458), (449, 450, 460, 459), (450, 451, 461, 460), (451, 452, 462, 461), (452, 453, 463, 462), (453, 454, 464, 463), (454, 455, 465, 464), (455, 456, 466, 465), (456, 457, 467, 466), (74, 458, 468, 73), (458, 459, 469, 468), (459, 460, 470, 469), (460, 461, 471, 470), (461, 462, 472, 471), (462, 463, 473, 472), (463, 464, 474, 473), (464, 465, 475, 474), (465, 466, 476, 475), (466, 467, 477, 476), (73, 468, 478, 72), (468, 469, 479, 478), (469, 470, 480, 479), (470, 471, 481, 480), (471, 472, 482, 481), (472, 473, 483, 482), (473, 474, 484, 483), (474, 475, 485, 484), (475, 476, 486, 485), (476, 477, 487, 486), (72, 478, 488, 71), (478, 479, 489, 488), (479, 480, 490, 489), (480, 481, 491, 490), (481, 482, 492, 491), (482, 483, 493, 492), (483, 484, 494, 493), (484, 485, 495, 494), (485, 486, 496, 495), (486, 487, 497, 496), (71, 488, 498, 70), (488, 489, 499, 498), (489, 490, 500, 499), (490, 491, 501, 500), (491, 492, 502, 501), (492, 493, 503, 502), (493, 494, 504, 503), (494, 495, 505, 504), (495, 496, 506, 505), (496, 497, 507, 506), (70, 498, 508, 69), (498, 499, 509, 508), (499, 500, 510, 509), (500, 501, 511, 510), (501, 502, 512, 511), (502, 503, 513, 512), (503, 504, 514, 513), (504, 505, 515, 514), (505, 506, 516, 515), (506, 507, 517, 516), (69, 508, 518, 68), (508, 509, 519, 518), (509, 510, 520, 519), (510, 511, 521, 520), (511, 512, 522, 521), (512, 513, 523, 522), (513, 514, 524, 523), (514, 515, 525, 524), (515, 516, 526, 525), (516, 517, 527, 526), (68, 518, 88, 7), (518, 519, 89, 88), (519, 520, 90, 89), (520, 521, 91, 90), (521, 522, 92, 91), (522, 523, 93, 92), (523, 524, 94, 93), (524, 525, 95, 94), (525, 526, 96, 95), (526, 527, 97, 96), (48, 6, 77, 537), (537, 77, 76, 547), (547, 76, 75, 557), (557, 75, 74, 567), (567, 74, 73, 577), (577, 73, 72, 587), (587, 72, 71, 597), (597, 71, 70, 607), (607, 70, 69, 617), (617, 69, 68, 627), (2, 57, 528, 47), (57, 56, 529, 528), (56, 55, 530, 529), (55, 54, 531, 530), (54, 53, 532, 531), (53, 52, 533, 532), (52, 51, 534, 533), (51, 50, 535, 534), (50, 49, 536, 535), (49, 48, 537, 536), (47, 528, 538, 46), (528, 529, 539, 538), (529, 530, 540, 539), (530, 531, 541, 540), (531, 532, 542, 541), (532, 533, 543, 542), (533, 534, 544, 543), (534, 535, 545, 544), (535, 536, 546, 545), (536, 537, 547, 546), (46, 538, 548, 45), (538, 539, 549, 548), (539, 540, 550, 549), (540, 541, 551, 550), (541, 542, 552, 551), (542, 543, 553, 552), (543, 544, 554, 553), (544, 545, 555, 554), (545, 546, 556, 555), (546, 547, 557, 556), (45, 548, 558, 44), (548, 549, 559, 558), (549, 550, 560, 559), (550, 551, 561, 560), (551, 552, 562, 561), (552, 553, 563, 562), (553, 554, 564, 563), (554, 555, 565, 564), (555, 556, 566, 565), (556, 557, 567, 566), (44, 558, 568, 43), (558, 559, 569, 568), (559, 560, 570, 569), (560, 561, 571, 570), (561, 562, 572, 571), (562, 563, 573, 572), (563, 564, 574, 573), (564, 565, 575, 574), (565, 566, 576, 575), (566, 567, 577, 576), (43, 568, 578, 42), (568, 569, 579, 578), (569, 570, 580, 579), (570, 571, 581, 580), (571, 572, 582, 581), (572, 573, 583, 582), (573, 574, 584, 583), (574, 575, 585, 584), (575, 576, 586, 585), (576, 577, 587, 586), (42, 578, 588, 41), (578, 579, 589, 588), (579, 580, 590, 589), (580, 581, 591, 590), (581, 582, 592, 591), (582, 583, 593, 592), (583, 584, 594, 593), (584, 585, 595, 594), (585, 586, 596, 595), (586, 587, 597, 596), (41, 588, 598, 40), (588, 589, 599, 598), (589, 590, 600, 599), (590, 591, 601, 600), (591, 592, 602, 601), (592, 593, 603, 602), (593, 594, 604, 603), (594, 595, 605, 604), (595, 596, 606, 605), (596, 597, 607, 606), (40, 598, 608, 39), (598, 599, 609, 608), (599, 600, 610, 609), (600, 601, 611, 610), (601, 602, 612, 611), (602, 603, 613, 612), (603, 604, 614, 613), (604, 605, 615, 614), (605, 606, 616, 615), (606, 607, 617, 616), (39, 608, 618, 38), (608, 609, 619, 618), (609, 610, 620, 619), (610, 611, 621, 620), (611, 612, 622, 621), (612, 613, 623, 622), (613, 614, 624, 623), (614, 615, 625, 624), (615, 616, 626, 625), (616, 617, 627, 626), (38, 618, 58, 3), (618, 619, 59, 58), (619, 620, 60, 59), (620, 621, 61, 60), (621, 622, 62, 61), (622, 623, 63, 62), (623, 624, 64, 63), (624, 625, 65, 64), (625, 626, 66, 65), (626, 627, 67, 66), (8, 2, 47, 637), (637, 47, 46, 647), (647, 46, 45, 657), (657, 45, 44, 667), (667, 44, 43, 677), (677, 43, 42, 687), (687, 42, 41, 697), (697, 41, 40, 707), (707, 40, 39, 717), (717, 39, 38, 727), (0, 17, 628, 18), (17, 16, 629, 628), (16, 15, 630, 629), (15, 14, 631, 630), (14, 13, 632, 631), (13, 12, 633, 632), (12, 11, 634, 633), (11, 10, 635, 634), (10, 9, 636, 635), (9, 8, 637, 636), (18, 628, 638, 19), (628, 629, 639, 638), (629, 630, 640, 639), (630, 631, 641, 640), (631, 632, 642, 641), (632, 633, 643, 642), (633, 634, 644, 643), (634, 635, 645, 644), (635, 636, 646, 645), (636, 637, 647, 646), (19, 638, 648, 20), (638, 639, 649, 648), (639, 640, 650, 649), (640, 641, 651, 650), (641, 642, 652, 651), (642, 643, 653, 652), (643, 644, 654, 653), (644, 645, 655, 654), (645, 646, 656, 655), (646, 647, 657, 656), (20, 648, 658, 21), (648, 649, 659, 658), (649, 650, 660, 659), (650, 651, 661, 660), (651, 652, 662, 661), (652, 653, 663, 662), (653, 654, 664, 663), (654, 655, 665, 664), (655, 656, 666, 665), (656, 657, 667, 666), (21, 658, 668, 22), (658, 659, 669, 668), (659, 660, 670, 669), (660, 661, 671, 670), (661, 662, 672, 671), (662, 663, 673, 672), (663, 664, 674, 673), (664, 665, 675, 674), (665, 666, 676, 675), (666, 667, 677, 676), (22, 668, 678, 23), (668, 669, 679, 678), (669, 670, 680, 679), (670, 671, 681, 680), (671, 672, 682, 681), (672, 673, 683, 682), (673, 674, 684, 683), (674, 675, 685, 684), (675, 676, 686, 685), (676, 677, 687, 686), (23, 678, 688, 24), (678, 679, 689, 688), (679, 680, 690, 689), (680, 681, 691, 690), (681, 682, 692, 691), (682, 683, 693, 692), (683, 684, 694, 693), (684, 685, 695, 694), (685, 686, 696, 695), (686, 687, 697, 696), (24, 688, 698, 25), (688, 689, 699, 698), (689, 690, 700, 699), (690, 691, 701, 700), (691, 692, 702, 701), (692, 693, 703, 702), (693, 694, 704, 703), (694, 695, 705, 704), (695, 696, 706, 705), (696, 697, 707, 706), (25, 698, 708, 26), (698, 699, 709, 708), (699, 700, 710, 709), (700, 701, 711, 710), (701, 702, 712, 711), (702, 703, 713, 712), (703, 704, 714, 713), (704, 705, 715, 714), (705, 706, 716, 715), (706, 707, 717, 716), (26, 708, 718, 27), (708, 709, 719, 718), (709, 710, 720, 719), (710, 711, 721, 720), (711, 712, 722, 721), (712, 713, 723, 722), (713, 714, 724, 723), (714, 715, 725, 724), (715, 716, 726, 725), (716, 717, 727, 726), (27, 718, 28, 1), (718, 719, 29, 28), (719, 720, 30, 29), (720, 721, 31, 30), (721, 722, 32, 31), (722, 723, 33, 32), (723, 724, 34, 33), (724, 725, 35, 34), (725, 726, 36, 35), (726, 727, 37, 36), (728, 737, 736, 734, 732, 729), (735, 737, 728, 730, 731, 733)])
_uv = me_cube_002.uv_layers.new(name='UVMap')
_uv.uv.foreach_set('vector', [0.6023, 0.2273, 0.6023, 0.25, 0.625, 0.25, 0.625, 0.2273, 0.6023, 0.4773, 0.6023, 0.5, 0.625, 0.5, 0.625, 0.4773, 0.6023, 0.7273, 0.6023, 0.75, 0.625, 0.75, 0.625, 0.7273, 0.6023, 0.9773, 0.6023, 1.0, 0.625, 1.0, 0.625, 0.9773, 0.3523, 0.7273, 0.3523, 0.75, 0.375, 0.75, 0.375, 0.7273, 0.8523, 0.7273, 0.8523, 0.75, 0.875, 0.75, 0.875, 0.7273, 0.625, 0.7273, 0.625, 0.75, 0.6477, 0.75, 0.6477, 0.7273, 0.6477, 0.7273, 0.6477, 0.75, 0.6705, 0.75, 0.6705, 0.7273, 0.6705, 0.7273, 0.6705, 0.75, 0.6932, 0.75, 0.6932, 0.7273, 0.6932, 0.7273, 0.6932, 0.75, 0.7159, 0.75, 0.7159, 0.7273, 0.7386, 0.75, 0.7386, 0.7273, 0.7159, 0.7273, 0.7159, 0.75, 0.7614, 0.75, 0.7614, 0.7273, 0.7386, 0.7273, 0.7386, 0.75, 0.7841, 0.75, 0.7841, 0.7273, 0.7614, 0.7273, 0.7614, 0.75, 0.7841, 0.7273, 0.7841, 0.75, 0.8068, 0.75, 0.8068, 0.7273, 0.8068, 0.7273, 0.8068, 0.75, 0.8295, 0.75, 0.8295, 0.7273, 0.8295, 0.7273, 0.8295, 0.75, 0.8523, 0.75, 0.8523, 0.7273, 0.625, 0.5, 0.625, 0.5227, 0.6477, 0.5227, 0.6477, 0.5, 0.625, 0.5227, 0.625, 0.5455, 0.6477, 0.5455, 0.6477, 0.5227, 0.625, 0.5455, 0.625, 0.5682, 0.6477, 0.5682, 0.6477, 0.5455, 0.625, 0.5682, 0.625, 0.5909, 0.6477, 0.5909, 0.6477, 0.5682, 0.625, 0.5909, 0.625, 0.6136, 0.6477, 0.6136, 0.6477, 0.5909, 0.625, 0.6136, 0.625, 0.6364, 0.6477, 0.6364, 0.6477, 0.6136, 0.625, 0.6364, 0.625, 0.6591, 0.6477, 0.6591, 0.6477, 0.6364, 0.625, 0.6591, 0.625, 0.6818, 0.6477, 0.6818, 0.6477, 0.6591, 0.625, 0.6818, 0.625, 0.7045, 0.6477, 0.7045, 0.6477, 0.6818, 0.625, 0.7045, 0.625, 0.7273, 0.6477, 0.7273, 0.6477, 0.7045, 0.6477, 0.5, 0.6477, 0.5227, 0.6705, 0.5227, 0.6705, 0.5, 0.6477, 0.5227, 0.6477, 0.5455, 0.6705, 0.5455, 0.6705, 0.5227, 0.6477, 0.5455, 0.6477, 0.5682, 0.6705, 0.5682, 0.6705, 0.5455, 0.6477, 0.5682, 0.6477, 0.5909, 0.6705, 0.5909, 0.6705, 0.5682, 0.6477, 0.5909, 0.6477, 0.6136, 0.6705, 0.6136, 0.6705, 0.5909, 0.6477, 0.6136, 0.6477, 0.6364, 0.6705, 0.6364, 0.6705, 0.6136, 0.6477, 0.6364, 0.6477, 0.6591, 0.6705, 0.6591, 0.6705, 0.6364, 0.6477, 0.6591, 0.6477, 0.6818, 0.6705, 0.6818, 0.6705, 0.6591, 0.6477, 0.6818, 0.6477, 0.7045, 0.6705, 0.7045, 0.6705, 0.6818, 0.6477, 0.7045, 0.6477, 0.7273, 0.6705, 0.7273, 0.6705, 0.7045, 0.6705, 0.5, 0.6705, 0.5227, 0.6932, 0.5227, 0.6932, 0.5, 0.6705, 0.5227, 0.6705, 0.5455, 0.6932, 0.5455, 0.6932, 0.5227, 0.6705, 0.5455, 0.6705, 0.5682, 0.6932, 0.5682, 0.6932, 0.5455, 0.6705, 0.5682, 0.6705, 0.5909, 0.6932, 0.5909, 0.6932, 0.5682, 0.6705, 0.5909, 0.6705, 0.6136, 0.6932, 0.6136, 0.6932, 0.5909, 0.6705, 0.6136, 0.6705, 0.6364, 0.6932, 0.6364, 0.6932, 0.6136, 0.6705, 0.6364, 0.6705, 0.6591, 0.6932, 0.6591, 0.6932, 0.6364, 0.6705, 0.6591, 0.6705, 0.6818, 0.6932, 0.6818, 0.6932, 0.6591, 0.6705, 0.6818, 0.6705, 0.7045, 0.6932, 0.7045, 0.6932, 0.6818, 0.6705, 0.7045, 0.6705, 0.7273, 0.6932, 0.7273, 0.6932, 0.7045, 0.6932, 0.5, 0.6932, 0.5227, 0.7159, 0.5227, 0.7159, 0.5, 0.6932, 0.5227, 0.6932, 0.5455, 0.7159, 0.5455, 0.7159, 0.5227, 0.6932, 0.5455, 0.6932, 0.5682, 0.7159, 0.5682, 0.7159, 0.5455, 0.6932, 0.5682, 0.6932, 0.5909, 0.7159, 0.5909, 0.7159, 0.5682, 0.6932, 0.5909, 0.6932, 0.6136, 0.7159, 0.6136, 0.7159, 0.5909, 0.6932, 0.6136, 0.6932, 0.6364, 0.7159, 0.6364, 0.7159, 0.6136, 0.6932, 0.6364, 0.6932, 0.6591, 0.7159, 0.6591, 0.7159, 0.6364, 0.6932, 0.6591, 0.6932, 0.6818, 0.7159, 0.6818, 0.7159, 0.6591, 0.6932, 0.6818, 0.6932, 0.7045, 0.7159, 0.7045, 0.7159, 0.6818, 0.6932, 0.7045, 0.6932, 0.7273, 0.7159, 0.7273, 0.7159, 0.7045, 0.7159, 0.5, 0.7159, 0.5227, 0.7386, 0.5227, 0.7386, 0.5, 0.7159, 0.5227, 0.7159, 0.5455, 0.7386, 0.5455, 0.7386, 0.5227, 0.7159, 0.5455, 0.7159, 0.5682, 0.7386, 0.5682, 0.7386, 0.5455, 0.7159, 0.5682, 0.7159, 0.5909, 0.7386, 0.5909, 0.7386, 0.5682, 0.7159, 0.5909, 0.7159, 0.6136, 0.7386, 0.6136, 0.7386, 0.5909, 0.7159, 0.6136, 0.7159, 0.6364, 0.7386, 0.6364, 0.7386, 0.6136, 0.7159, 0.6364, 0.7159, 0.6591, 0.7386, 0.6591, 0.7386, 0.6364, 0.7159, 0.6591, 0.7159, 0.6818, 0.7386, 0.6818, 0.7386, 0.6591, 0.7159, 0.6818, 0.7159, 0.7045, 0.7386, 0.7045, 0.7386, 0.6818, 0.7159, 0.7045, 0.7159, 0.7273, 0.7386, 0.7273, 0.7386, 0.7045, 0.7386, 0.5, 0.7386, 0.5227, 0.7614, 0.5227, 0.7614, 0.5, 0.7386, 0.5227, 0.7386, 0.5455, 0.7614, 0.5455, 0.7614, 0.5227, 0.7386, 0.5455, 0.7386, 0.5682, 0.7614, 0.5682, 0.7614, 0.5455, 0.7386, 0.5682, 0.7386, 0.5909, 0.7614, 0.5909, 0.7614, 0.5682, 0.7386, 0.5909, 0.7386, 0.6136, 0.7614, 0.6136, 0.7614, 0.5909, 0.7386, 0.6136, 0.7386, 0.6364, 0.7614, 0.6364, 0.7614, 0.6136, 0.7386, 0.6364, 0.7386, 0.6591, 0.7614, 0.6591, 0.7614, 0.6364, 0.7386, 0.6591, 0.7386, 0.6818, 0.7614, 0.6818, 0.7614, 0.6591, 0.7386, 0.6818, 0.7386, 0.7045, 0.7614, 0.7045, 0.7614, 0.6818, 0.7386, 0.7045, 0.7386, 0.7273, 0.7614, 0.7273, 0.7614, 0.7045, 0.7614, 0.5, 0.7614, 0.5227, 0.7841, 0.5227, 0.7841, 0.5, 0.7614, 0.5227, 0.7614, 0.5455, 0.7841, 0.5455, 0.7841, 0.5227, 0.7614, 0.5455, 0.7614, 0.5682, 0.7841, 0.5682, 0.7841, 0.5455, 0.7614, 0.5682, 0.7614, 0.5909, 0.7841, 0.5909, 0.7841, 0.5682, 0.7614, 0.5909, 0.7614, 0.6136, 0.7841, 0.6136, 0.7841, 0.5909, 0.7614, 0.6136, 0.7614, 0.6364, 0.7841, 0.6364, 0.7841, 0.6136, 0.7614, 0.6364, 0.7614, 0.6591, 0.7841, 0.6591, 0.7841, 0.6364, 0.7614, 0.6591, 0.7614, 0.6818, 0.7841, 0.6818, 0.7841, 0.6591, 0.7614, 0.6818, 0.7614, 0.7045, 0.7841, 0.7045, 0.7841, 0.6818, 0.7614, 0.7045, 0.7614, 0.7273, 0.7841, 0.7273, 0.7841, 0.7045, 0.7841, 0.5, 0.7841, 0.5227, 0.8068, 0.5227, 0.8068, 0.5, 0.7841, 0.5227, 0.7841, 0.5455, 0.8068, 0.5455, 0.8068, 0.5227, 0.7841, 0.5455, 0.7841, 0.5682, 0.8068, 0.5682, 0.8068, 0.5455, 0.7841, 0.5682, 0.7841, 0.5909, 0.8068, 0.5909, 0.8068, 0.5682, 0.7841, 0.5909, 0.7841, 0.6136, 0.8068, 0.6136, 0.8068, 0.5909, 0.7841, 0.6136, 0.7841, 0.6364, 0.8068, 0.6364, 0.8068, 0.6136, 0.7841, 0.6364, 0.7841, 0.6591, 0.8068, 0.6591, 0.8068, 0.6364, 0.7841, 0.6591, 0.7841, 0.6818, 0.8068, 0.6818, 0.8068, 0.6591, 0.7841, 0.6818, 0.7841, 0.7045, 0.8068, 0.7045, 0.8068, 0.6818, 0.7841, 0.7045, 0.7841, 0.7273, 0.8068, 0.7273, 0.8068, 0.7045, 0.8068, 0.5, 0.8068, 0.5227, 0.8295, 0.5227, 0.8295, 0.5, 0.8068, 0.5227, 0.8068, 0.5455, 0.8295, 0.5455, 0.8295, 0.5227, 0.8068, 0.5455, 0.8068, 0.5682, 0.8295, 0.5682, 0.8295, 0.5455, 0.8068, 0.5682, 0.8068, 0.5909, 0.8295, 0.5909, 0.8295, 0.5682, 0.8068, 0.5909, 0.8068, 0.6136, 0.8295, 0.6136, 0.8295, 0.5909, 0.8068, 0.6136, 0.8068, 0.6364, 0.8295, 0.6364, 0.8295, 0.6136, 0.8068, 0.6364, 0.8068, 0.6591, 0.8295, 0.6591, 0.8295, 0.6364, 0.8068, 0.6591, 0.8068, 0.6818, 0.8295, 0.6818, 0.8295, 0.6591, 0.8068, 0.6818, 0.8068, 0.7045, 0.8295, 0.7045, 0.8295, 0.6818, 0.8068, 0.7045, 0.8068, 0.7273, 0.8295, 0.7273, 0.8295, 0.7045, 0.8295, 0.5, 0.8295, 0.5227, 0.8523, 0.5227, 0.8523, 0.5, 0.8295, 0.5227, 0.8295, 0.5455, 0.8523, 0.5455, 0.8523, 0.5227, 0.8295, 0.5455, 0.8295, 0.5682, 0.8523, 0.5682, 0.8523, 0.5455, 0.8295, 0.5682, 0.8295, 0.5909, 0.8523, 0.5909, 0.8523, 0.5682, 0.8295, 0.5909, 0.8295, 0.6136, 0.8523, 0.6136, 0.8523, 0.5909, 0.8295, 0.6136, 0.8295, 0.6364, 0.8523, 0.6364, 0.8523, 0.6136, 0.8295, 0.6364, 0.8295, 0.6591, 0.8523, 0.6591, 0.8523, 0.6364, 0.8295, 0.6591, 0.8295, 0.6818, 0.8523, 0.6818, 0.8523, 0.6591, 0.8295, 0.6818, 0.8295, 0.7045, 0.8523, 0.7045, 0.8523, 0.6818, 0.8295, 0.7045, 0.8295, 0.7273, 0.8523, 0.7273, 0.8523, 0.7045, 0.8523, 0.5, 0.8523, 0.5227, 0.875, 0.5227, 0.875, 0.5, 0.8523, 0.5227, 0.8523, 0.5455, 0.875, 0.5455, 0.875, 0.5227, 0.8523, 0.5455, 0.8523, 0.5682, 0.875, 0.5682, 0.875, 0.5455, 0.8523, 0.5682, 0.8523, 0.5909, 0.875, 0.5909, 0.875, 0.5682, 0.8523, 0.5909, 0.8523, 0.6136, 0.875, 0.6136, 0.875, 0.5909, 0.8523, 0.6136, 0.8523, 0.6364, 0.875, 0.6364, 0.875, 0.6136, 0.8523, 0.6364, 0.8523, 0.6591, 0.875, 0.6591, 0.875, 0.6364, 0.8523, 0.6591, 0.8523, 0.6818, 0.875, 0.6818, 0.875, 0.6591, 0.8523, 0.6818, 0.8523, 0.7045, 0.875, 0.7045, 0.875, 0.6818, 0.8523, 0.7045, 0.8523, 0.7273, 0.875, 0.7273, 0.875, 0.7045, 0.125, 0.7273, 0.125, 0.75, 0.1477, 0.75, 0.1477, 0.7273, 0.1477, 0.7273, 0.1477, 0.75, 0.1705, 0.75, 0.1705, 0.7273, 0.1705, 0.7273, 0.1705, 0.75, 0.1932, 0.75, 0.1932, 0.7273, 0.1932, 0.7273, 0.1932, 0.75, 0.2159, 0.75, 0.2159, 0.7273, 0.2159, 0.7273, 0.2159, 0.75, 0.2386, 0.75, 0.2386, 0.7273, 0.2551, 0.749, 0.2554, 0.75, 0.2614, 0.75, 0.2614, 0.7273, 0.2386, 0.7273, 0.2386, 0.75, 0.2549, 0.75, 0.2614, 0.7273, 0.2614, 0.75, 0.2841, 0.75, 0.2841, 0.7273, 0.2841, 0.7273, 0.2841, 0.75, 0.3068, 0.75, 0.3068, 0.7273, 0.3068, 0.7273, 0.3068, 0.75, 0.3295, 0.75, 0.3295, 0.7273, 0.3295, 0.7273, 0.3295, 0.75, 0.3523, 0.75, 0.3523, 0.7273, 0.125, 0.5, 0.125, 0.5227, 0.1477, 0.5227, 0.1477, 0.5, 0.125, 0.5227, 0.125, 0.5455, 0.1477, 0.5455, 0.1477, 0.5227, 0.125, 0.5455, 0.125, 0.5682, 0.1477, 0.5682, 0.1477, 0.5455, 0.125, 0.5682, 0.125, 0.5909, 0.1477, 0.5909, 0.1477, 0.5682, 0.125, 0.5909, 0.125, 0.6136, 0.1477, 0.6136, 0.1477, 0.5909, 0.125, 0.6136, 0.125, 0.6364, 0.1477, 0.6364, 0.1477, 0.6136, 0.125, 0.6364, 0.125, 0.6591, 0.1477, 0.6591, 0.1477, 0.6364, 0.125, 0.6591, 0.125, 0.6818, 0.1477, 0.6818, 0.1477, 0.6591, 0.125, 0.6818, 0.125, 0.7045, 0.1477, 0.7045, 0.1477, 0.6818, 0.125, 0.7045, 0.125, 0.7273, 0.1477, 0.7273, 0.1477, 0.7045, 0.1477, 0.5, 0.1477, 0.5227, 0.1705, 0.5227, 0.1705, 0.5, 0.1477, 0.5227, 0.1477, 0.5455, 0.1705, 0.5455, 0.1705, 0.5227, 0.1477, 0.5455, 0.1477, 0.5682, 0.1705, 0.5682, 0.1705, 0.5455, 0.1477, 0.5682, 0.1477, 0.5909, 0.1705, 0.5909, 0.1705, 0.5682, 0.1477, 0.5909, 0.1477, 0.6136, 0.1705, 0.6136, 0.1705, 0.5909, 0.1477, 0.6136, 0.1477, 0.6364, 0.1705, 0.6364, 0.1705, 0.6136, 0.1477, 0.6364, 0.1477, 0.6591, 0.1705, 0.6591, 0.1705, 0.6364, 0.1477, 0.6591, 0.1477, 0.6818, 0.1705, 0.6818, 0.1705, 0.6591, 0.1477, 0.6818, 0.1477, 0.7045, 0.1705, 0.7045, 0.1705, 0.6818, 0.1477, 0.7045, 0.1477, 0.7273, 0.1705, 0.7273, 0.1705, 0.7045, 0.1705, 0.5, 0.1705, 0.5227, 0.1932, 0.5227, 0.1932, 0.5, 0.1705, 0.5227, 0.1705, 0.5455, 0.1932, 0.5455, 0.1932, 0.5227, 0.1705, 0.5455, 0.1705, 0.5682, 0.1932, 0.5682, 0.1932, 0.5455, 0.1705, 0.5682, 0.1705, 0.5909, 0.1932, 0.5909, 0.1932, 0.5682, 0.1705, 0.5909, 0.1705, 0.6136, 0.1932, 0.6136, 0.1932, 0.5909, 0.1705, 0.6136, 0.1705, 0.6364, 0.1932, 0.6364, 0.1932, 0.6136, 0.1705, 0.6364, 0.1705, 0.6591, 0.1932, 0.6591, 0.1932, 0.6364, 0.1705, 0.6591, 0.1705, 0.6818, 0.1932, 0.6818, 0.1932, 0.6591, 0.1705, 0.6818, 0.1705, 0.7045, 0.1932, 0.7045, 0.1932, 0.6818, 0.1705, 0.7045, 0.1705, 0.7273, 0.1932, 0.7273, 0.1932, 0.7045, 0.1932, 0.5, 0.1932, 0.5227, 0.2159, 0.5227, 0.2159, 0.5, 0.1932, 0.5227, 0.1932, 0.5455, 0.2159, 0.5455, 0.2159, 0.5227, 0.1932, 0.5455, 0.1932, 0.5682, 0.2159, 0.5682, 0.2159, 0.5455, 0.1932, 0.5682, 0.1932, 0.5909, 0.2159, 0.5909, 0.2159, 0.5682, 0.1932, 0.5909, 0.1932, 0.6136, 0.2159, 0.6136, 0.2159, 0.5909, 0.1932, 0.6136, 0.1932, 0.6364, 0.2159, 0.6364, 0.2159, 0.6136, 0.1932, 0.6364, 0.1932, 0.6591, 0.2159, 0.6591, 0.2159, 0.6364, 0.1932, 0.6591, 0.1932, 0.6818, 0.2159, 0.6818, 0.2159, 0.6591, 0.1932, 0.6818, 0.1932, 0.7045, 0.2159, 0.7045, 0.2159, 0.6818, 0.1932, 0.7045, 0.1932, 0.7273, 0.2159, 0.7273, 0.2159, 0.7045, 0.2159, 0.5, 0.2159, 0.5227, 0.2386, 0.5227, 0.2386, 0.5, 0.2159, 0.5227, 0.2159, 0.5455, 0.2386, 0.5455, 0.2386, 0.5227, 0.2159, 0.5455, 0.2159, 0.5682, 0.2386, 0.5682, 0.2386, 0.5455, 0.2159, 0.5682, 0.2159, 0.5909, 0.2386, 0.5909, 0.2386, 0.5682, 0.2159, 0.5909, 0.2159, 0.6136, 0.2386, 0.6136, 0.2386, 0.5909, 0.2159, 0.6136, 0.2159, 0.6364, 0.2386, 0.6364, 0.2386, 0.6136, 0.2159, 0.6364, 0.2159, 0.6591, 0.2386, 0.6591, 0.2386, 0.6364, 0.2159, 0.6591, 0.2159, 0.6818, 0.2386, 0.6818, 0.2386, 0.6591, 0.2159, 0.6818, 0.2159, 0.7045, 0.2386, 0.7045, 0.2386, 0.6818, 0.2159, 0.7045, 0.2159, 0.7273, 0.2386, 0.7273, 0.2386, 0.7045, 0.2386, 0.5, 0.2386, 0.5227, 0.2614, 0.5227, 0.2614, 0.5, 0.2386, 0.5227, 0.2386, 0.5455, 0.2614, 0.5455, 0.2614, 0.5227, 0.2386, 0.5455, 0.2386, 0.5682, 0.2614, 0.5682, 0.2614, 0.5455, 0.2386, 0.5682, 0.2386, 0.5909, 0.2614, 0.5909, 0.2614, 0.5682, 0.2386, 0.5909, 0.2386, 0.6136, 0.2614, 0.6136, 0.2614, 0.5909, 0.2386, 0.6136, 0.2386, 0.6364, 0.2614, 0.6364, 0.2614, 0.6136, 0.2386, 0.6364, 0.2386, 0.6591, 0.2614, 0.6591, 0.2614, 0.6364, 0.2386, 0.6591, 0.2386, 0.6818, 0.2614, 0.6818, 0.2614, 0.6591, 0.2386, 0.6818, 0.2386, 0.7045, 0.2614, 0.7045, 0.2614, 0.6818, 0.2386, 0.7045, 0.2386, 0.7273, 0.2614, 0.7273, 0.2614, 0.7045, 0.2614, 0.5, 0.2614, 0.5227, 0.2841, 0.5227, 0.2841, 0.5, 0.2614, 0.5227, 0.2614, 0.5455, 0.2841, 0.5455, 0.2841, 0.5227, 0.2614, 0.5455, 0.2614, 0.5682, 0.2841, 0.5682, 0.2841, 0.5455, 0.2614, 0.5682, 0.2614, 0.5909, 0.2841, 0.5909, 0.2841, 0.5682, 0.2614, 0.5909, 0.2614, 0.6136, 0.2841, 0.6136, 0.2841, 0.5909, 0.2614, 0.6136, 0.2614, 0.6364, 0.2841, 0.6364, 0.2841, 0.6136, 0.2614, 0.6364, 0.2614, 0.6591, 0.2841, 0.6591, 0.2841, 0.6364, 0.2614, 0.6591, 0.2614, 0.6818, 0.2841, 0.6818, 0.2841, 0.6591, 0.2614, 0.6818, 0.2614, 0.7045, 0.2841, 0.7045, 0.2841, 0.6818, 0.2614, 0.7045, 0.2614, 0.7273, 0.2841, 0.7273, 0.2841, 0.7045, 0.2841, 0.5, 0.2841, 0.5227, 0.3068, 0.5227, 0.3068, 0.5, 0.2841, 0.5227, 0.2841, 0.5455, 0.3068, 0.5455, 0.3068, 0.5227, 0.2841, 0.5455, 0.2841, 0.5682, 0.3068, 0.5682, 0.3068, 0.5455, 0.2841, 0.5682, 0.2841, 0.5909, 0.3068, 0.5909, 0.3068, 0.5682, 0.2841, 0.5909, 0.2841, 0.6136, 0.3068, 0.6136, 0.3068, 0.5909, 0.2841, 0.6136, 0.2841, 0.6364, 0.3068, 0.6364, 0.3068, 0.6136, 0.2841, 0.6364, 0.2841, 0.6591, 0.3068, 0.6591, 0.3068, 0.6364, 0.2841, 0.6591, 0.2841, 0.6818, 0.3068, 0.6818, 0.3068, 0.6591, 0.2841, 0.6818, 0.2841, 0.7045, 0.3068, 0.7045, 0.3068, 0.6818, 0.2841, 0.7045, 0.2841, 0.7273, 0.3068, 0.7273, 0.3068, 0.7045, 0.3068, 0.5, 0.3068, 0.5227, 0.3295, 0.5227, 0.3295, 0.5, 0.3068, 0.5227, 0.3068, 0.5455, 0.3295, 0.5455, 0.3295, 0.5227, 0.3068, 0.5455, 0.3068, 0.5682, 0.3295, 0.5682, 0.3295, 0.5455, 0.3068, 0.5682, 0.3068, 0.5909, 0.3295, 0.5909, 0.3295, 0.5682, 0.3068, 0.5909, 0.3068, 0.6136, 0.3295, 0.6136, 0.3295, 0.5909, 0.3068, 0.6136, 0.3068, 0.6364, 0.3295, 0.6364, 0.3295, 0.6136, 0.3068, 0.6364, 0.3068, 0.6591, 0.3295, 0.6591, 0.3295, 0.6364, 0.3068, 0.6591, 0.3068, 0.6818, 0.3295, 0.6818, 0.3295, 0.6591, 0.3068, 0.6818, 0.3068, 0.7045, 0.3295, 0.7045, 0.3295, 0.6818, 0.3068, 0.7045, 0.3068, 0.7273, 0.3295, 0.7273, 0.3295, 0.7045, 0.3295, 0.5, 0.3295, 0.5227, 0.3523, 0.5227, 0.3523, 0.5, 0.3295, 0.5227, 0.3295, 0.5455, 0.3523, 0.5455, 0.3523, 0.5227, 0.3295, 0.5455, 0.3295, 0.5682, 0.3523, 0.5682, 0.3523, 0.5455, 0.3295, 0.5682, 0.3295, 0.5909, 0.3523, 0.5909, 0.3523, 0.5682, 0.3295, 0.5909, 0.3295, 0.6136, 0.3523, 0.6136, 0.3523, 0.5909, 0.3295, 0.6136, 0.3295, 0.6364, 0.3523, 0.6364, 0.3523, 0.6136, 0.3295, 0.6364, 0.3295, 0.6591, 0.3523, 0.6591, 0.3523, 0.6364, 0.3295, 0.6591, 0.3295, 0.6818, 0.3523, 0.6818, 0.3523, 0.6591, 0.3295, 0.6818, 0.3295, 0.7045, 0.3523, 0.7045, 0.3523, 0.6818, 0.3295, 0.7045, 0.3295, 0.7273, 0.3523, 0.7273, 0.3523, 0.7045, 0.3523, 0.5, 0.3523, 0.5227, 0.375, 0.5227, 0.375, 0.5, 0.3523, 0.5227, 0.3523, 0.5455, 0.375, 0.5455, 0.375, 0.5227, 0.3523, 0.5455, 0.3523, 0.5682, 0.375, 0.5682, 0.375, 0.5455, 0.3523, 0.5682, 0.3523, 0.5909, 0.375, 0.5909, 0.375, 0.5682, 0.3523, 0.5909, 0.3523, 0.6136, 0.375, 0.6136, 0.375, 0.5909, 0.3523, 0.6136, 0.3523, 0.6364, 0.375, 0.6364, 0.375, 0.6136, 0.3523, 0.6364, 0.3523, 0.6591, 0.375, 0.6591, 0.375, 0.6364, 0.3523, 0.6591, 0.3523, 0.6818, 0.375, 0.6818, 0.375, 0.6591, 0.3523, 0.6818, 0.3523, 0.7045, 0.375, 0.7045, 0.375, 0.6818, 0.3523, 0.7045, 0.3523, 0.7273, 0.375, 0.7273, 0.375, 0.7045, 0.375, 0.9773, 0.375, 1.0, 0.3977, 1.0, 0.3977, 0.9773, 0.3977, 0.9773, 0.3977, 1.0, 0.4205, 1.0, 0.4205, 0.9773, 0.4205, 0.9773, 0.4205, 1.0, 0.4432, 1.0, 0.4432, 0.9773, 0.4432, 0.9773, 0.4432, 1.0, 0.4659, 1.0, 0.4659, 0.9773, 0.4659, 0.9773, 0.4659, 1.0, 0.4886, 1.0, 0.4886, 0.9773, 0.4886, 0.9773, 0.4886, 1.0, 0.5114, 1.0, 0.5114, 0.9773, 0.5114, 0.9773, 0.5114, 1.0, 0.5341, 1.0, 0.5341, 0.9773, 0.5341, 0.9773, 0.5341, 1.0, 0.5568, 1.0, 0.5568, 0.9773, 0.5568, 0.9773, 0.5568, 1.0, 0.5795, 1.0, 0.5795, 0.9773, 0.5795, 0.9773, 0.5795, 1.0, 0.6023, 1.0, 0.6023, 0.9773, 0.375, 0.75, 0.375, 0.7727, 0.3977, 0.7727, 0.3977, 0.75, 0.375, 0.7727, 0.375, 0.7955, 0.3977, 0.7955, 0.3977, 0.7727, 0.375, 0.7955, 0.375, 0.8182, 0.3977, 0.8182, 0.3977, 0.7955, 0.375, 0.8182, 0.375, 0.8409, 0.3977, 0.8409, 0.3977, 0.8182, 0.3977, 0.8636, 0.3977, 0.8409, 0.375, 0.8409, 0.375, 0.8636, 0.3977, 0.8697, 0.3977, 0.8636, 0.375, 0.8636, 0.375, 0.8696, 0.375, 0.8864, 0.3977, 0.8864, 0.3977, 0.87, 0.375, 0.8701, 0.3977, 0.9091, 0.3977, 0.8864, 0.375, 0.8864, 0.375, 0.9091, 0.375, 0.9091, 0.375, 0.9318, 0.3977, 0.9318, 0.3977, 0.9091, 0.375, 0.9318, 0.375, 0.9545, 0.3977, 0.9545, 0.3977, 0.9318, 0.375, 0.9545, 0.375, 0.9773, 0.3977, 0.9773, 0.3977, 0.9545, 0.3977, 0.75, 0.3977, 0.7727, 0.4205, 0.7727, 0.4205, 0.75, 0.3977, 0.7727, 0.3977, 0.7955, 0.4205, 0.7955, 0.4205, 0.7727, 0.3977, 0.7955, 0.3977, 0.8182, 0.4205, 0.8182, 0.4205, 0.7955, 0.3977, 0.8182, 0.3977, 0.8409, 0.4205, 0.8409, 0.4205, 0.8182, 0.4205, 0.8636, 0.4205, 0.8409, 0.3977, 0.8409, 0.3977, 0.8636, 0.4205, 0.8698, 0.4205, 0.8636, 0.3977, 0.8636, 0.3977, 0.8697, 0.3977, 0.8864, 0.4205, 0.8864, 0.4205, 0.87, 0.3977, 0.87, 0.4205, 0.9091, 0.4205, 0.8864, 0.3977, 0.8864, 0.3977, 0.9091, 0.3977, 0.9091, 0.3977, 0.9318, 0.4205, 0.9318, 0.4205, 0.9091, 0.3977, 0.9318, 0.3977, 0.9545, 0.4205, 0.9545, 0.4205, 0.9318, 0.3977, 0.9545, 0.3977, 0.9773, 0.4205, 0.9773, 0.4205, 0.9545, 0.4205, 0.75, 0.4205, 0.7727, 0.4432, 0.7727, 0.4432, 0.75, 0.4205, 0.7727, 0.4205, 0.7955, 0.4432, 0.7955, 0.4432, 0.7727, 0.4205, 0.7955, 0.4205, 0.8182, 0.4432, 0.8182, 0.4432, 0.7955, 0.4205, 0.8182, 0.4205, 0.8409, 0.4432, 0.8409, 0.4432, 0.8182, 0.4432, 0.8636, 0.4432, 0.8409, 0.4205, 0.8409, 0.4205, 0.8636, 0.4432, 0.8699, 0.4432, 0.8636, 0.4205, 0.8636, 0.4205, 0.8698, 0.4205, 0.8864, 0.4432, 0.8864, 0.4432, 0.8699, 0.4205, 0.87, 0.4432, 0.9091, 0.4432, 0.8864, 0.4205, 0.8864, 0.4205, 0.9091, 0.4205, 0.9091, 0.4205, 0.9318, 0.4432, 0.9318, 0.4432, 0.9091, 0.4205, 0.9318, 0.4205, 0.9545, 0.4432, 0.9545, 0.4432, 0.9318, 0.4205, 0.9545, 0.4205, 0.9773, 0.4432, 0.9773, 0.4432, 0.9545, 0.4432, 0.75, 0.4432, 0.7727, 0.4659, 0.7727, 0.4659, 0.75, 0.4432, 0.7727, 0.4432, 0.7955, 0.4659, 0.7955, 0.4659, 0.7727, 0.4432, 0.7955, 0.4432, 0.8182, 0.4659, 0.8182, 0.4659, 0.7955, 0.4432, 0.8182, 0.4432, 0.8409, 0.4659, 0.8409, 0.4659, 0.8182, 0.4659, 0.8636, 0.4659, 0.8409, 0.4432, 0.8409, 0.4432, 0.8636, 0.4432, 0.8864, 0.4659, 0.8864, 0.4659, 0.8636, 0.4432, 0.8636, 0.4432, 0.8699, 0.4458, 0.8699, 0.4432, 0.8699, 0.4659, 0.9091, 0.4659, 0.8864, 0.4432, 0.8864, 0.4432, 0.9091, 0.4432, 0.9091, 0.4432, 0.9318, 0.4659, 0.9318, 0.4659, 0.9091, 0.4432, 0.9318, 0.4432, 0.9545, 0.4659, 0.9545, 0.4659, 0.9318, 0.4432, 0.9545, 0.4432, 0.9773, 0.4659, 0.9773, 0.4659, 0.9545, 0.4659, 0.75, 0.4659, 0.7727, 0.4886, 0.7727, 0.4886, 0.75, 0.4659, 0.7727, 0.4659, 0.7955, 0.4886, 0.7955, 0.4886, 0.7727, 0.4659, 0.7955, 0.4659, 0.8182, 0.4886, 0.8182, 0.4886, 0.7955, 0.4659, 0.8182, 0.4659, 0.8409, 0.4886, 0.8409, 0.4886, 0.8182, 0.4886, 0.8636, 0.4886, 0.8409, 0.4659, 0.8409, 0.4659, 0.8636, 0.4886, 0.8864, 0.4886, 0.8636, 0.4659, 0.8636, 0.4659, 0.8864, 0.4886, 0.9091, 0.4886, 0.8864, 0.4659, 0.8864, 0.4659, 0.9091, 0.4659, 0.9091, 0.4659, 0.9318, 0.4886, 0.9318, 0.4886, 0.9091, 0.4659, 0.9318, 0.4659, 0.9545, 0.4886, 0.9545, 0.4886, 0.9318, 0.4659, 0.9545, 0.4659, 0.9773, 0.4886, 0.9773, 0.4886, 0.9545, 0.4886, 0.75, 0.4886, 0.7727, 0.5114, 0.7727, 0.5114, 0.75, 0.4886, 0.7727, 0.4886, 0.7955, 0.5114, 0.7955, 0.5114, 0.7727, 0.4886, 0.7955, 0.4886, 0.8182, 0.5114, 0.8182, 0.5114, 0.7955, 0.4886, 0.8182, 0.4886, 0.8409, 0.5114, 0.8409, 0.5114, 0.8182, 0.5114, 0.8636, 0.5114, 0.8409, 0.4886, 0.8409, 0.4886, 0.8636, 0.5114, 0.8864, 0.5114, 0.8636, 0.4886, 0.8636, 0.4886, 0.8864, 0.5114, 0.9091, 0.5114, 0.8864, 0.4886, 0.8864, 0.4886, 0.9091, 0.4886, 0.9091, 0.4886, 0.9318, 0.5114, 0.9318, 0.5114, 0.9091, 0.4886, 0.9318, 0.4886, 0.9545, 0.5114, 0.9545, 0.5114, 0.9318, 0.4886, 0.9545, 0.4886, 0.9773, 0.5114, 0.9773, 0.5114, 0.9545, 0.5114, 0.75, 0.5114, 0.7727, 0.5341, 0.7727, 0.5341, 0.75, 0.5114, 0.7727, 0.5114, 0.7955, 0.5341, 0.7955, 0.5341, 0.7727, 0.5114, 0.7955, 0.5114, 0.8182, 0.5341, 0.8182, 0.5341, 0.7955, 0.5114, 0.8182, 0.5114, 0.8409, 0.5341, 0.8409, 0.5341, 0.8182, 0.5341, 0.8636, 0.5341, 0.8409, 0.5114, 0.8409, 0.5114, 0.8636, 0.5341, 0.8864, 0.5341, 0.8636, 0.5114, 0.8636, 0.5114, 0.8864, 0.5341, 0.9091, 0.5341, 0.8864, 0.5114, 0.8864, 0.5114, 0.9091, 0.5114, 0.9091, 0.5114, 0.9318, 0.5341, 0.9318, 0.5341, 0.9091, 0.5114, 0.9318, 0.5114, 0.9545, 0.5341, 0.9545, 0.5341, 0.9318, 0.5114, 0.9545, 0.5114, 0.9773, 0.5341, 0.9773, 0.5341, 0.9545, 0.5341, 0.75, 0.5341, 0.7727, 0.5568, 0.7727, 0.5568, 0.75, 0.5341, 0.7727, 0.5341, 0.7955, 0.5568, 0.7955, 0.5568, 0.7727, 0.5341, 0.7955, 0.5341, 0.8182, 0.5568, 0.8182, 0.5568, 0.7955, 0.5341, 0.8182, 0.5341, 0.8409, 0.5568, 0.8409, 0.5568, 0.8182, 0.5568, 0.8636, 0.5568, 0.8409, 0.5341, 0.8409, 0.5341, 0.8636, 0.5568, 0.8864, 0.5568, 0.8636, 0.5341, 0.8636, 0.5341, 0.8864, 0.5568, 0.9091, 0.5568, 0.8864, 0.5341, 0.8864, 0.5341, 0.9091, 0.5341, 0.9091, 0.5341, 0.9318, 0.5568, 0.9318, 0.5568, 0.9091, 0.5341, 0.9318, 0.5341, 0.9545, 0.5568, 0.9545, 0.5568, 0.9318, 0.5341, 0.9545, 0.5341, 0.9773, 0.5568, 0.9773, 0.5568, 0.9545, 0.5568, 0.75, 0.5568, 0.7727, 0.5795, 0.7727, 0.5795, 0.75, 0.5568, 0.7727, 0.5568, 0.7955, 0.5795, 0.7955, 0.5795, 0.7727, 0.5568, 0.7955, 0.5568, 0.8182, 0.5795, 0.8182, 0.5795, 0.7955, 0.5568, 0.8182, 0.5568, 0.8409, 0.5795, 0.8409, 0.5795, 0.8182, 0.5795, 0.8636, 0.5795, 0.8409, 0.5568, 0.8409, 0.5568, 0.8636, 0.5795, 0.8864, 0.5795, 0.8636, 0.5568, 0.8636, 0.5568, 0.8864, 0.5795, 0.9091, 0.5795, 0.8864, 0.5568, 0.8864, 0.5568, 0.9091, 0.5568, 0.9091, 0.5568, 0.9318, 0.5795, 0.9318, 0.5795, 0.9091, 0.5568, 0.9318, 0.5568, 0.9545, 0.5795, 0.9545, 0.5795, 0.9318, 0.5568, 0.9545, 0.5568, 0.9773, 0.5795, 0.9773, 0.5795, 0.9545, 0.5795, 0.75, 0.5795, 0.7727, 0.6023, 0.7727, 0.6023, 0.75, 0.5795, 0.7727, 0.5795, 0.7955, 0.6023, 0.7955, 0.6023, 0.7727, 0.5795, 0.7955, 0.5795, 0.8182, 0.6023, 0.8182, 0.6023, 0.7955, 0.5795, 0.8182, 0.5795, 0.8409, 0.6023, 0.8409, 0.6023, 0.8182, 0.6023, 0.8636, 0.6023, 0.8409, 0.5795, 0.8409, 0.5795, 0.8636, 0.6023, 0.8864, 0.6023, 0.8636, 0.5795, 0.8636, 0.5795, 0.8864, 0.6023, 0.9091, 0.6023, 0.8864, 0.5795, 0.8864, 0.5795, 0.9091, 0.5795, 0.9091, 0.5795, 0.9318, 0.6023, 0.9318, 0.6023, 0.9091, 0.5795, 0.9318, 0.5795, 0.9545, 0.6023, 0.9545, 0.6023, 0.9318, 0.5795, 0.9545, 0.5795, 0.9773, 0.6023, 0.9773, 0.6023, 0.9545, 0.6023, 0.75, 0.6023, 0.7727, 0.625, 0.7727, 0.625, 0.75, 0.6023, 0.7727, 0.6023, 0.7955, 0.625, 0.7955, 0.625, 0.7727, 0.6023, 0.7955, 0.6023, 0.8182, 0.625, 0.8182, 0.625, 0.7955, 0.6023, 0.8182, 0.6023, 0.8409, 0.625, 0.8409, 0.625, 0.8182, 0.6023, 0.8636, 0.625, 0.8636, 0.625, 0.8409, 0.6023, 0.8409, 0.6023, 0.8864, 0.625, 0.8864, 0.625, 0.8636, 0.6023, 0.8636, 0.6023, 0.9091, 0.625, 0.9091, 0.625, 0.8864, 0.6023, 0.8864, 0.6023, 0.9091, 0.6023, 0.9318, 0.625, 0.9318, 0.625, 0.9091, 0.6023, 0.9318, 0.6023, 0.9545, 0.625, 0.9545, 0.625, 0.9318, 0.6023, 0.9545, 0.6023, 0.9773, 0.625, 0.9773, 0.625, 0.9545, 0.375, 0.7273, 0.375, 0.75, 0.3977, 0.75, 0.3977, 0.7273, 0.3977, 0.7273, 0.3977, 0.75, 0.4205, 0.75, 0.4205, 0.7273, 0.4205, 0.7273, 0.4205, 0.75, 0.4432, 0.75, 0.4432, 0.7273, 0.4432, 0.7273, 0.4432, 0.75, 0.4659, 0.75, 0.4659, 0.7273, 0.4659, 0.7273, 0.4659, 0.75, 0.4886, 0.75, 0.4886, 0.7273, 0.4886, 0.7273, 0.4886, 0.75, 0.5114, 0.75, 0.5114, 0.7273, 0.5114, 0.7273, 0.5114, 0.75, 0.5341, 0.75, 0.5341, 0.7273, 0.5341, 0.7273, 0.5341, 0.75, 0.5568, 0.75, 0.5568, 0.7273, 0.5568, 0.7273, 0.5568, 0.75, 0.5795, 0.75, 0.5795, 0.7273, 0.5795, 0.7273, 0.5795, 0.75, 0.6023, 0.75, 0.6023, 0.7273, 0.375, 0.5, 0.375, 0.5227, 0.3977, 0.5227, 0.3977, 0.5, 0.375, 0.5227, 0.375, 0.5455, 0.3977, 0.5455, 0.3977, 0.5227, 0.375, 0.5455, 0.375, 0.5682, 0.3977, 0.5682, 0.3977, 0.5455, 0.375, 0.5682, 0.375, 0.5909, 0.3977, 0.5909, 0.3977, 0.5682, 0.375, 0.5909, 0.375, 0.6136, 0.3977, 0.6136, 0.3977, 0.5909, 0.375, 0.6136, 0.375, 0.6364, 0.3977, 0.6364, 0.3977, 0.6136, 0.375, 0.6364, 0.375, 0.6591, 0.3977, 0.6591, 0.3977, 0.6364, 0.375, 0.6591, 0.375, 0.6818, 0.3977, 0.6818, 0.3977, 0.6591, 0.375, 0.6818, 0.375, 0.7045, 0.3977, 0.7045, 0.3977, 0.6818, 0.375, 0.7045, 0.375, 0.7273, 0.3977, 0.7273, 0.3977, 0.7045, 0.3977, 0.5, 0.3977, 0.5227, 0.4205, 0.5227, 0.4205, 0.5, 0.3977, 0.5227, 0.3977, 0.5455, 0.4205, 0.5455, 0.4205, 0.5227, 0.3977, 0.5455, 0.3977, 0.5682, 0.4205, 0.5682, 0.4205, 0.5455, 0.3977, 0.5682, 0.3977, 0.5909, 0.4205, 0.5909, 0.4205, 0.5682, 0.3977, 0.5909, 0.3977, 0.6136, 0.4205, 0.6136, 0.4205, 0.5909, 0.3977, 0.6136, 0.3977, 0.6364, 0.4205, 0.6364, 0.4205, 0.6136, 0.3977, 0.6364, 0.3977, 0.6591, 0.4205, 0.6591, 0.4205, 0.6364, 0.3977, 0.6591, 0.3977, 0.6818, 0.4205, 0.6818, 0.4205, 0.6591, 0.3977, 0.6818, 0.3977, 0.7045, 0.4205, 0.7045, 0.4205, 0.6818, 0.3977, 0.7045, 0.3977, 0.7273, 0.4205, 0.7273, 0.4205, 0.7045, 0.4205, 0.5, 0.4205, 0.5227, 0.4432, 0.5227, 0.4432, 0.5, 0.4205, 0.5227, 0.4205, 0.5455, 0.4432, 0.5455, 0.4432, 0.5227, 0.4205, 0.5455, 0.4205, 0.5682, 0.4432, 0.5682, 0.4432, 0.5455, 0.4205, 0.5682, 0.4205, 0.5909, 0.4432, 0.5909, 0.4432, 0.5682, 0.4205, 0.5909, 0.4205, 0.6136, 0.4432, 0.6136, 0.4432, 0.5909, 0.4205, 0.6136, 0.4205, 0.6364, 0.4432, 0.6364, 0.4432, 0.6136, 0.4205, 0.6364, 0.4205, 0.6591, 0.4432, 0.6591, 0.4432, 0.6364, 0.4205, 0.6591, 0.4205, 0.6818, 0.4432, 0.6818, 0.4432, 0.6591, 0.4205, 0.6818, 0.4205, 0.7045, 0.4432, 0.7045, 0.4432, 0.6818, 0.4205, 0.7045, 0.4205, 0.7273, 0.4432, 0.7273, 0.4432, 0.7045, 0.4432, 0.5, 0.4432, 0.5227, 0.4659, 0.5227, 0.4659, 0.5, 0.4432, 0.5227, 0.4432, 0.5455, 0.4659, 0.5455, 0.4659, 0.5227, 0.4432, 0.5455, 0.4432, 0.5682, 0.4659, 0.5682, 0.4659, 0.5455, 0.4432, 0.5682, 0.4432, 0.5909, 0.4659, 0.5909, 0.4659, 0.5682, 0.4432, 0.5909, 0.4432, 0.6136, 0.4659, 0.6136, 0.4659, 0.5909, 0.4432, 0.6136, 0.4432, 0.6364, 0.4659, 0.6364, 0.4659, 0.6136, 0.4432, 0.6364, 0.4432, 0.6591, 0.4659, 0.6591, 0.4659, 0.6364, 0.4432, 0.6591, 0.4432, 0.6818, 0.4659, 0.6818, 0.4659, 0.6591, 0.4432, 0.6818, 0.4432, 0.7045, 0.4659, 0.7045, 0.4659, 0.6818, 0.4432, 0.7045, 0.4432, 0.7273, 0.4659, 0.7273, 0.4659, 0.7045, 0.4659, 0.5, 0.4659, 0.5227, 0.4886, 0.5227, 0.4886, 0.5, 0.4659, 0.5227, 0.4659, 0.5455, 0.4886, 0.5455, 0.4886, 0.5227, 0.4659, 0.5455, 0.4659, 0.5682, 0.4886, 0.5682, 0.4886, 0.5455, 0.4659, 0.5682, 0.4659, 0.5909, 0.4886, 0.5909, 0.4886, 0.5682, 0.4659, 0.5909, 0.4659, 0.6136, 0.4886, 0.6136, 0.4886, 0.5909, 0.4659, 0.6136, 0.4659, 0.6364, 0.4886, 0.6364, 0.4886, 0.6136, 0.4659, 0.6364, 0.4659, 0.6591, 0.4886, 0.6591, 0.4886, 0.6364, 0.4659, 0.6591, 0.4659, 0.6818, 0.4886, 0.6818, 0.4886, 0.6591, 0.4659, 0.6818, 0.4659, 0.7045, 0.4886, 0.7045, 0.4886, 0.6818, 0.4659, 0.7045, 0.4659, 0.7273, 0.4886, 0.7273, 0.4886, 0.7045, 0.4886, 0.5, 0.4886, 0.5227, 0.5114, 0.5227, 0.5114, 0.5, 0.4886, 0.5227, 0.4886, 0.5455, 0.5114, 0.5455, 0.5114, 0.5227, 0.4886, 0.5455, 0.4886, 0.5682, 0.5114, 0.5682, 0.5114, 0.5455, 0.4886, 0.5682, 0.4886, 0.5909, 0.5114, 0.5909, 0.5114, 0.5682, 0.4886, 0.5909, 0.4886, 0.6136, 0.5114, 0.6136, 0.5114, 0.5909, 0.4886, 0.6136, 0.4886, 0.6364, 0.5114, 0.6364, 0.5114, 0.6136, 0.4886, 0.6364, 0.4886, 0.6591, 0.5114, 0.6591, 0.5114, 0.6364, 0.4886, 0.6591, 0.4886, 0.6818, 0.5114, 0.6818, 0.5114, 0.6591, 0.4886, 0.6818, 0.4886, 0.7045, 0.5114, 0.7045, 0.5114, 0.6818, 0.4886, 0.7045, 0.4886, 0.7273, 0.5114, 0.7273, 0.5114, 0.7045, 0.5114, 0.5, 0.5114, 0.5227, 0.5341, 0.5227, 0.5341, 0.5, 0.5114, 0.5227, 0.5114, 0.5455, 0.5341, 0.5455, 0.5341, 0.5227, 0.5114, 0.5455, 0.5114, 0.5682, 0.5341, 0.5682, 0.5341, 0.5455, 0.5114, 0.5682, 0.5114, 0.5909, 0.5341, 0.5909, 0.5341, 0.5682, 0.5114, 0.5909, 0.5114, 0.6136, 0.5341, 0.6136, 0.5341, 0.5909, 0.5114, 0.6136, 0.5114, 0.6364, 0.5341, 0.6364, 0.5341, 0.6136, 0.5114, 0.6364, 0.5114, 0.6591, 0.5341, 0.6591, 0.5341, 0.6364, 0.5114, 0.6591, 0.5114, 0.6818, 0.5341, 0.6818, 0.5341, 0.6591, 0.5114, 0.6818, 0.5114, 0.7045, 0.5341, 0.7045, 0.5341, 0.6818, 0.5114, 0.7045, 0.5114, 0.7273, 0.5341, 0.7273, 0.5341, 0.7045, 0.5341, 0.5, 0.5341, 0.5227, 0.5568, 0.5227, 0.5568, 0.5, 0.5341, 0.5227, 0.5341, 0.5455, 0.5568, 0.5455, 0.5568, 0.5227, 0.5341, 0.5455, 0.5341, 0.5682, 0.5568, 0.5682, 0.5568, 0.5455, 0.5341, 0.5682, 0.5341, 0.5909, 0.5568, 0.5909, 0.5568, 0.5682, 0.5341, 0.5909, 0.5341, 0.6136, 0.5568, 0.6136, 0.5568, 0.5909, 0.5341, 0.6136, 0.5341, 0.6364, 0.5568, 0.6364, 0.5568, 0.6136, 0.5341, 0.6364, 0.5341, 0.6591, 0.5568, 0.6591, 0.5568, 0.6364, 0.5341, 0.6591, 0.5341, 0.6818, 0.5568, 0.6818, 0.5568, 0.6591, 0.5341, 0.6818, 0.5341, 0.7045, 0.5568, 0.7045, 0.5568, 0.6818, 0.5341, 0.7045, 0.5341, 0.7273, 0.5568, 0.7273, 0.5568, 0.7045, 0.5568, 0.5, 0.5568, 0.5227, 0.5795, 0.5227, 0.5795, 0.5, 0.5568, 0.5227, 0.5568, 0.5455, 0.5795, 0.5455, 0.5795, 0.5227, 0.5568, 0.5455, 0.5568, 0.5682, 0.5795, 0.5682, 0.5795, 0.5455, 0.5568, 0.5682, 0.5568, 0.5909, 0.5795, 0.5909, 0.5795, 0.5682, 0.5568, 0.5909, 0.5568, 0.6136, 0.5795, 0.6136, 0.5795, 0.5909, 0.5568, 0.6136, 0.5568, 0.6364, 0.5795, 0.6364, 0.5795, 0.6136, 0.5568, 0.6364, 0.5568, 0.6591, 0.5795, 0.6591, 0.5795, 0.6364, 0.5568, 0.6591, 0.5568, 0.6818, 0.5795, 0.6818, 0.5795, 0.6591, 0.5568, 0.6818, 0.5568, 0.7045, 0.5795, 0.7045, 0.5795, 0.6818, 0.5568, 0.7045, 0.5568, 0.7273, 0.5795, 0.7273, 0.5795, 0.7045, 0.5795, 0.5, 0.5795, 0.5227, 0.6023, 0.5227, 0.6023, 0.5, 0.5795, 0.5227, 0.5795, 0.5455, 0.6023, 0.5455, 0.6023, 0.5227, 0.5795, 0.5455, 0.5795, 0.5682, 0.6023, 0.5682, 0.6023, 0.5455, 0.5795, 0.5682, 0.5795, 0.5909, 0.6023, 0.5909, 0.6023, 0.5682, 0.5795, 0.5909, 0.5795, 0.6136, 0.6023, 0.6136, 0.6023, 0.5909, 0.5795, 0.6136, 0.5795, 0.6364, 0.6023, 0.6364, 0.6023, 0.6136, 0.5795, 0.6364, 0.5795, 0.6591, 0.6023, 0.6591, 0.6023, 0.6364, 0.5795, 0.6591, 0.5795, 0.6818, 0.6023, 0.6818, 0.6023, 0.6591, 0.5795, 0.6818, 0.5795, 0.7045, 0.6023, 0.7045, 0.6023, 0.6818, 0.5795, 0.7045, 0.5795, 0.7273, 0.6023, 0.7273, 0.6023, 0.7045, 0.6023, 0.5, 0.6023, 0.5227, 0.625, 0.5227, 0.625, 0.5, 0.6023, 0.5227, 0.6023, 0.5455, 0.625, 0.5455, 0.625, 0.5227, 0.6023, 0.5455, 0.6023, 0.5682, 0.625, 0.5682, 0.625, 0.5455, 0.6023, 0.5682, 0.6023, 0.5909, 0.625, 0.5909, 0.625, 0.5682, 0.6023, 0.5909, 0.6023, 0.6136, 0.625, 0.6136, 0.625, 0.5909, 0.6023, 0.6136, 0.6023, 0.6364, 0.625, 0.6364, 0.625, 0.6136, 0.6023, 0.6364, 0.6023, 0.6591, 0.625, 0.6591, 0.625, 0.6364, 0.6023, 0.6591, 0.6023, 0.6818, 0.625, 0.6818, 0.625, 0.6591, 0.6023, 0.6818, 0.6023, 0.7045, 0.625, 0.7045, 0.625, 0.6818, 0.6023, 0.7045, 0.6023, 0.7273, 0.625, 0.7273, 0.625, 0.7045, 0.375, 0.4773, 0.375, 0.5, 0.3977, 0.5, 0.3977, 0.4773, 0.3977, 0.4773, 0.3977, 0.5, 0.4205, 0.5, 0.4205, 0.4773, 0.4205, 0.4773, 0.4205, 0.5, 0.4432, 0.5, 0.4432, 0.4773, 0.4432, 0.4773, 0.4432, 0.5, 0.4659, 0.5, 0.4659, 0.4773, 0.4659, 0.4773, 0.4659, 0.5, 0.4886, 0.5, 0.4886, 0.4773, 0.4886, 0.4773, 0.4886, 0.5, 0.5114, 0.5, 0.5114, 0.4773, 0.5114, 0.4773, 0.5114, 0.5, 0.5341, 0.5, 0.5341, 0.4773, 0.5341, 0.4773, 0.5341, 0.5, 0.5568, 0.5, 0.5568, 0.4773, 0.5568, 0.4773, 0.5568, 0.5, 0.5795, 0.5, 0.5795, 0.4773, 0.5795, 0.4773, 0.5795, 0.5, 0.6023, 0.5, 0.6023, 0.4773, 0.375, 0.25, 0.375, 0.2727, 0.3977, 0.2727, 0.3977, 0.25, 0.375, 0.2727, 0.375, 0.2955, 0.3977, 0.2955, 0.3977, 0.2727, 0.375, 0.2955, 0.375, 0.3182, 0.3977, 0.3182, 0.3977, 0.2955, 0.375, 0.3182, 0.375, 0.3409, 0.3977, 0.3409, 0.3977, 0.3182, 0.375, 0.3409, 0.375, 0.3636, 0.3977, 0.3636, 0.3977, 0.3409, 0.375, 0.3636, 0.375, 0.3864, 0.3977, 0.3864, 0.3977, 0.3636, 0.375, 0.3864, 0.375, 0.4091, 0.3977, 0.4091, 0.3977, 0.3864, 0.375, 0.4091, 0.375, 0.4318, 0.3977, 0.4318, 0.3977, 0.4091, 0.375, 0.4318, 0.375, 0.4545, 0.3977, 0.4545, 0.3977, 0.4318, 0.375, 0.4545, 0.375, 0.4773, 0.3977, 0.4773, 0.3977, 0.4545, 0.3977, 0.25, 0.3977, 0.2727, 0.4205, 0.2727, 0.4205, 0.25, 0.3977, 0.2727, 0.3977, 0.2955, 0.4205, 0.2955, 0.4205, 0.2727, 0.3977, 0.2955, 0.3977, 0.3182, 0.4205, 0.3182, 0.4205, 0.2955, 0.3977, 0.3182, 0.3977, 0.3409, 0.4205, 0.3409, 0.4205, 0.3182, 0.3977, 0.3409, 0.3977, 0.3636, 0.4205, 0.3636, 0.4205, 0.3409, 0.3977, 0.3636, 0.3977, 0.3864, 0.4205, 0.3864, 0.4205, 0.3636, 0.3977, 0.3864, 0.3977, 0.4091, 0.4205, 0.4091, 0.4205, 0.3864, 0.3977, 0.4091, 0.3977, 0.4318, 0.4205, 0.4318, 0.4205, 0.4091, 0.3977, 0.4318, 0.3977, 0.4545, 0.4205, 0.4545, 0.4205, 0.4318, 0.3977, 0.4545, 0.3977, 0.4773, 0.4205, 0.4773, 0.4205, 0.4545, 0.4205, 0.25, 0.4205, 0.2727, 0.4432, 0.2727, 0.4432, 0.25, 0.4205, 0.2727, 0.4205, 0.2955, 0.4432, 0.2955, 0.4432, 0.2727, 0.4205, 0.2955, 0.4205, 0.3182, 0.4432, 0.3182, 0.4432, 0.2955, 0.4205, 0.3182, 0.4205, 0.3409, 0.4432, 0.3409, 0.4432, 0.3182, 0.4205, 0.3409, 0.4205, 0.3636, 0.4432, 0.3636, 0.4432, 0.3409, 0.4205, 0.3636, 0.4205, 0.3864, 0.4432, 0.3864, 0.4432, 0.3636, 0.4205, 0.3864, 0.4205, 0.4091, 0.4432, 0.4091, 0.4432, 0.3864, 0.4205, 0.4091, 0.4205, 0.4318, 0.4432, 0.4318, 0.4432, 0.4091, 0.4205, 0.4318, 0.4205, 0.4545, 0.4432, 0.4545, 0.4432, 0.4318, 0.4205, 0.4545, 0.4205, 0.4773, 0.4432, 0.4773, 0.4432, 0.4545, 0.4432, 0.25, 0.4432, 0.2727, 0.4659, 0.2727, 0.4659, 0.25, 0.4432, 0.2727, 0.4432, 0.2955, 0.4659, 0.2955, 0.4659, 0.2727, 0.4432, 0.2955, 0.4432, 0.3182, 0.4659, 0.3182, 0.4659, 0.2955, 0.4432, 0.3182, 0.4432, 0.3409, 0.4659, 0.3409, 0.4659, 0.3182, 0.4432, 0.3409, 0.4432, 0.3636, 0.4659, 0.3636, 0.4659, 0.3409, 0.4432, 0.3636, 0.4432, 0.3864, 0.4659, 0.3864, 0.4659, 0.3636, 0.4432, 0.3864, 0.4432, 0.4091, 0.4659, 0.4091, 0.4659, 0.3864, 0.4432, 0.4091, 0.4432, 0.4318, 0.4659, 0.4318, 0.4659, 0.4091, 0.4432, 0.4318, 0.4432, 0.4545, 0.4659, 0.4545, 0.4659, 0.4318, 0.4432, 0.4545, 0.4432, 0.4773, 0.4659, 0.4773, 0.4659, 0.4545, 0.4659, 0.25, 0.4659, 0.2727, 0.4886, 0.2727, 0.4886, 0.25, 0.4659, 0.2727, 0.4659, 0.2955, 0.4886, 0.2955, 0.4886, 0.2727, 0.4659, 0.2955, 0.4659, 0.3182, 0.4886, 0.3182, 0.4886, 0.2955, 0.4659, 0.3182, 0.4659, 0.3409, 0.4886, 0.3409, 0.4886, 0.3182, 0.4659, 0.3409, 0.4659, 0.3636, 0.4886, 0.3636, 0.4886, 0.3409, 0.4659, 0.3636, 0.4659, 0.3864, 0.4886, 0.3864, 0.4886, 0.3636, 0.4659, 0.3864, 0.4659, 0.4091, 0.4886, 0.4091, 0.4886, 0.3864, 0.4659, 0.4091, 0.4659, 0.4318, 0.4886, 0.4318, 0.4886, 0.4091, 0.4659, 0.4318, 0.4659, 0.4545, 0.4886, 0.4545, 0.4886, 0.4318, 0.4659, 0.4545, 0.4659, 0.4773, 0.4886, 0.4773, 0.4886, 0.4545, 0.4886, 0.25, 0.4886, 0.2727, 0.5114, 0.2727, 0.5114, 0.25, 0.4886, 0.2727, 0.4886, 0.2955, 0.5114, 0.2955, 0.5114, 0.2727, 0.4886, 0.2955, 0.4886, 0.3182, 0.5114, 0.3182, 0.5114, 0.2955, 0.4886, 0.3182, 0.4886, 0.3409, 0.5114, 0.3409, 0.5114, 0.3182, 0.4886, 0.3409, 0.4886, 0.3636, 0.5114, 0.3636, 0.5114, 0.3409, 0.4886, 0.3636, 0.4886, 0.3864, 0.5114, 0.3864, 0.5114, 0.3636, 0.4886, 0.3864, 0.4886, 0.4091, 0.5114, 0.4091, 0.5114, 0.3864, 0.4886, 0.4091, 0.4886, 0.4318, 0.5114, 0.4318, 0.5114, 0.4091, 0.4886, 0.4318, 0.4886, 0.4545, 0.5114, 0.4545, 0.5114, 0.4318, 0.4886, 0.4545, 0.4886, 0.4773, 0.5114, 0.4773, 0.5114, 0.4545, 0.5114, 0.25, 0.5114, 0.2727, 0.5341, 0.2727, 0.5341, 0.25, 0.5114, 0.2727, 0.5114, 0.2955, 0.5341, 0.2955, 0.5341, 0.2727, 0.5114, 0.2955, 0.5114, 0.3182, 0.5341, 0.3182, 0.5341, 0.2955, 0.5114, 0.3182, 0.5114, 0.3409, 0.5341, 0.3409, 0.5341, 0.3182, 0.5114, 0.3409, 0.5114, 0.3636, 0.5341, 0.3636, 0.5341, 0.3409, 0.5114, 0.3636, 0.5114, 0.3864, 0.5341, 0.3864, 0.5341, 0.3636, 0.5114, 0.3864, 0.5114, 0.4091, 0.5341, 0.4091, 0.5341, 0.3864, 0.5114, 0.4091, 0.5114, 0.4318, 0.5341, 0.4318, 0.5341, 0.4091, 0.5114, 0.4318, 0.5114, 0.4545, 0.5341, 0.4545, 0.5341, 0.4318, 0.5114, 0.4545, 0.5114, 0.4773, 0.5341, 0.4773, 0.5341, 0.4545, 0.5341, 0.25, 0.5341, 0.2727, 0.5568, 0.2727, 0.5568, 0.25, 0.5341, 0.2727, 0.5341, 0.2955, 0.5568, 0.2955, 0.5568, 0.2727, 0.5341, 0.2955, 0.5341, 0.3182, 0.5568, 0.3182, 0.5568, 0.2955, 0.5341, 0.3182, 0.5341, 0.3409, 0.5568, 0.3409, 0.5568, 0.3182, 0.5341, 0.3409, 0.5341, 0.3636, 0.5568, 0.3636, 0.5568, 0.3409, 0.5341, 0.3636, 0.5341, 0.3864, 0.5568, 0.3864, 0.5568, 0.3636, 0.5341, 0.3864, 0.5341, 0.4091, 0.5568, 0.4091, 0.5568, 0.3864, 0.5341, 0.4091, 0.5341, 0.4318, 0.5568, 0.4318, 0.5568, 0.4091, 0.5341, 0.4318, 0.5341, 0.4545, 0.5568, 0.4545, 0.5568, 0.4318, 0.5341, 0.4545, 0.5341, 0.4773, 0.5568, 0.4773, 0.5568, 0.4545, 0.5568, 0.25, 0.5568, 0.2727, 0.5795, 0.2727, 0.5795, 0.25, 0.5568, 0.2727, 0.5568, 0.2955, 0.5795, 0.2955, 0.5795, 0.2727, 0.5568, 0.2955, 0.5568, 0.3182, 0.5795, 0.3182, 0.5795, 0.2955, 0.5568, 0.3182, 0.5568, 0.3409, 0.5795, 0.3409, 0.5795, 0.3182, 0.5568, 0.3409, 0.5568, 0.3636, 0.5795, 0.3636, 0.5795, 0.3409, 0.5568, 0.3636, 0.5568, 0.3864, 0.5795, 0.3864, 0.5795, 0.3636, 0.5568, 0.3864, 0.5568, 0.4091, 0.5795, 0.4091, 0.5795, 0.3864, 0.5568, 0.4091, 0.5568, 0.4318, 0.5795, 0.4318, 0.5795, 0.4091, 0.5568, 0.4318, 0.5568, 0.4545, 0.5795, 0.4545, 0.5795, 0.4318, 0.5568, 0.4545, 0.5568, 0.4773, 0.5795, 0.4773, 0.5795, 0.4545, 0.5795, 0.25, 0.5795, 0.2727, 0.6023, 0.2727, 0.6023, 0.25, 0.5795, 0.2727, 0.5795, 0.2955, 0.6023, 0.2955, 0.6023, 0.2727, 0.5795, 0.2955, 0.5795, 0.3182, 0.6023, 0.3182, 0.6023, 0.2955, 0.5795, 0.3182, 0.5795, 0.3409, 0.6023, 0.3409, 0.6023, 0.3182, 0.5795, 0.3409, 0.5795, 0.3636, 0.6023, 0.3636, 0.6023, 0.3409, 0.5795, 0.3636, 0.5795, 0.3864, 0.6023, 0.3864, 0.6023, 0.3636, 0.5795, 0.3864, 0.5795, 0.4091, 0.6023, 0.4091, 0.6023, 0.3864, 0.5795, 0.4091, 0.5795, 0.4318, 0.6023, 0.4318, 0.6023, 0.4091, 0.5795, 0.4318, 0.5795, 0.4545, 0.6023, 0.4545, 0.6023, 0.4318, 0.5795, 0.4545, 0.5795, 0.4773, 0.6023, 0.4773, 0.6023, 0.4545, 0.6023, 0.25, 0.6023, 0.2727, 0.625, 0.2727, 0.625, 0.25, 0.6023, 0.2727, 0.6023, 0.2955, 0.625, 0.2955, 0.625, 0.2727, 0.6023, 0.2955, 0.6023, 0.3182, 0.625, 0.3182, 0.625, 0.2955, 0.6023, 0.3182, 0.6023, 0.3409, 0.625, 0.3409, 0.625, 0.3182, 0.6023, 0.3409, 0.6023, 0.3636, 0.625, 0.3636, 0.625, 0.3409, 0.6023, 0.3636, 0.6023, 0.3864, 0.625, 0.3864, 0.625, 0.3636, 0.6023, 0.3864, 0.6023, 0.4091, 0.625, 0.4091, 0.625, 0.3864, 0.6023, 0.4091, 0.6023, 0.4318, 0.625, 0.4318, 0.625, 0.4091, 0.6023, 0.4318, 0.6023, 0.4545, 0.625, 0.4545, 0.625, 0.4318, 0.6023, 0.4545, 0.6023, 0.4773, 0.625, 0.4773, 0.625, 0.4545, 0.375, 0.2273, 0.375, 0.25, 0.3977, 0.25, 0.3977, 0.2273, 0.3977, 0.2273, 0.3977, 0.25, 0.4205, 0.25, 0.4205, 0.2273, 0.4205, 0.2273, 0.4205, 0.25, 0.4432, 0.25, 0.4432, 0.2273, 0.4432, 0.2273, 0.4432, 0.25, 0.4659, 0.25, 0.4659, 0.2273, 0.4659, 0.2273, 0.4659, 0.25, 0.4886, 0.25, 0.4886, 0.2273, 0.4886, 0.2273, 0.4886, 0.25, 0.5114, 0.25, 0.5114, 0.2273, 0.5114, 0.2273, 0.5114, 0.25, 0.5341, 0.25, 0.5341, 0.2273, 0.5341, 0.2273, 0.5341, 0.25, 0.5568, 0.25, 0.5568, 0.2273, 0.5568, 0.2273, 0.5568, 0.25, 0.5795, 0.25, 0.5795, 0.2273, 0.5795, 0.2273, 0.5795, 0.25, 0.6023, 0.25, 0.6023, 0.2273, 0.375, 0.0, 0.375, 0.02273, 0.3977, 0.02273, 0.3977, 0.0, 0.375, 0.02273, 0.375, 0.04545, 0.3977, 0.04545, 0.3977, 0.02273, 0.375, 0.04545, 0.375, 0.06818, 0.3977, 0.06818, 0.3977, 0.04545, 0.375, 0.06818, 0.375, 0.09091, 0.3977, 0.09091, 0.3977, 0.06818, 0.375, 0.09091, 0.375, 0.1136, 0.3977, 0.1136, 0.3977, 0.09091, 0.375, 0.1136, 0.375, 0.1364, 0.3977, 0.1364, 0.3977, 0.1136, 0.375, 0.1364, 0.375, 0.1591, 0.3977, 0.1591, 0.3977, 0.1364, 0.375, 0.1591, 0.375, 0.1818, 0.3977, 0.1818, 0.3977, 0.1591, 0.375, 0.1818, 0.375, 0.2045, 0.3977, 0.2045, 0.3977, 0.1818, 0.375, 0.2045, 0.375, 0.2273, 0.3977, 0.2273, 0.3977, 0.2045, 0.3977, 0.0, 0.3977, 0.02273, 0.4205, 0.02273, 0.4205, 0.0, 0.3977, 0.02273, 0.3977, 0.04545, 0.4205, 0.04545, 0.4205, 0.02273, 0.3977, 0.04545, 0.3977, 0.06818, 0.4205, 0.06818, 0.4205, 0.04545, 0.3977, 0.06818, 0.3977, 0.09091, 0.4205, 0.09091, 0.4205, 0.06818, 0.3977, 0.09091, 0.3977, 0.1136, 0.4205, 0.1136, 0.4205, 0.09091, 0.3977, 0.1136, 0.3977, 0.1364, 0.4205, 0.1364, 0.4205, 0.1136, 0.3977, 0.1364, 0.3977, 0.1591, 0.4205, 0.1591, 0.4205, 0.1364, 0.3977, 0.1591, 0.3977, 0.1818, 0.4205, 0.1818, 0.4205, 0.1591, 0.3977, 0.1818, 0.3977, 0.2045, 0.4205, 0.2045, 0.4205, 0.1818, 0.3977, 0.2045, 0.3977, 0.2273, 0.4205, 0.2273, 0.4205, 0.2045, 0.4205, 0.0, 0.4205, 0.02273, 0.4432, 0.02273, 0.4432, 0.0, 0.4205, 0.02273, 0.4205, 0.04545, 0.4432, 0.04545, 0.4432, 0.02273, 0.4205, 0.04545, 0.4205, 0.06818, 0.4432, 0.06818, 0.4432, 0.04545, 0.4205, 0.06818, 0.4205, 0.09091, 0.4432, 0.09091, 0.4432, 0.06818, 0.4205, 0.09091, 0.4205, 0.1136, 0.4432, 0.1136, 0.4432, 0.09091, 0.4205, 0.1136, 0.4205, 0.1364, 0.4432, 0.1364, 0.4432, 0.1136, 0.4205, 0.1364, 0.4205, 0.1591, 0.4432, 0.1591, 0.4432, 0.1364, 0.4205, 0.1591, 0.4205, 0.1818, 0.4432, 0.1818, 0.4432, 0.1591, 0.4205, 0.1818, 0.4205, 0.2045, 0.4432, 0.2045, 0.4432, 0.1818, 0.4205, 0.2045, 0.4205, 0.2273, 0.4432, 0.2273, 0.4432, 0.2045, 0.4432, 0.0, 0.4432, 0.02273, 0.4659, 0.02273, 0.4659, 0.0, 0.4432, 0.02273, 0.4432, 0.04545, 0.4659, 0.04545, 0.4659, 0.02273, 0.4432, 0.04545, 0.4432, 0.06818, 0.4659, 0.06818, 0.4659, 0.04545, 0.4432, 0.06818, 0.4432, 0.09091, 0.4659, 0.09091, 0.4659, 0.06818, 0.4432, 0.09091, 0.4432, 0.1136, 0.4659, 0.1136, 0.4659, 0.09091, 0.4432, 0.1136, 0.4432, 0.1364, 0.4659, 0.1364, 0.4659, 0.1136, 0.4432, 0.1364, 0.4432, 0.1591, 0.4659, 0.1591, 0.4659, 0.1364, 0.4432, 0.1591, 0.4432, 0.1818, 0.4659, 0.1818, 0.4659, 0.1591, 0.4432, 0.1818, 0.4432, 0.2045, 0.4659, 0.2045, 0.4659, 0.1818, 0.4432, 0.2045, 0.4432, 0.2273, 0.4659, 0.2273, 0.4659, 0.2045, 0.4659, 0.0, 0.4659, 0.02273, 0.4886, 0.02273, 0.4886, 0.0, 0.4659, 0.02273, 0.4659, 0.04545, 0.4886, 0.04545, 0.4886, 0.02273, 0.4659, 0.04545, 0.4659, 0.06818, 0.4886, 0.06818, 0.4886, 0.04545, 0.4659, 0.06818, 0.4659, 0.09091, 0.4886, 0.09091, 0.4886, 0.06818, 0.4659, 0.09091, 0.4659, 0.1136, 0.4886, 0.1136, 0.4886, 0.09091, 0.4659, 0.1136, 0.4659, 0.1364, 0.4886, 0.1364, 0.4886, 0.1136, 0.4659, 0.1364, 0.4659, 0.1591, 0.4886, 0.1591, 0.4886, 0.1364, 0.4659, 0.1591, 0.4659, 0.1818, 0.4886, 0.1818, 0.4886, 0.1591, 0.4659, 0.1818, 0.4659, 0.2045, 0.4886, 0.2045, 0.4886, 0.1818, 0.4659, 0.2045, 0.4659, 0.2273, 0.4886, 0.2273, 0.4886, 0.2045, 0.4886, 0.0, 0.4886, 0.02273, 0.5114, 0.02273, 0.5114, 0.0, 0.4886, 0.02273, 0.4886, 0.04545, 0.5114, 0.04545, 0.5114, 0.02273, 0.4886, 0.04545, 0.4886, 0.06818, 0.5114, 0.06818, 0.5114, 0.04545, 0.4886, 0.06818, 0.4886, 0.09091, 0.5114, 0.09091, 0.5114, 0.06818, 0.4886, 0.09091, 0.4886, 0.1136, 0.5114, 0.1136, 0.5114, 0.09091, 0.4886, 0.1136, 0.4886, 0.1364, 0.5114, 0.1364, 0.5114, 0.1136, 0.4886, 0.1364, 0.4886, 0.1591, 0.5114, 0.1591, 0.5114, 0.1364, 0.4886, 0.1591, 0.4886, 0.1818, 0.5114, 0.1818, 0.5114, 0.1591, 0.4886, 0.1818, 0.4886, 0.2045, 0.5114, 0.2045, 0.5114, 0.1818, 0.4886, 0.2045, 0.4886, 0.2273, 0.5114, 0.2273, 0.5114, 0.2045, 0.5114, 0.0, 0.5114, 0.02273, 0.5341, 0.02273, 0.5341, 0.0, 0.5114, 0.02273, 0.5114, 0.04545, 0.5341, 0.04545, 0.5341, 0.02273, 0.5114, 0.04545, 0.5114, 0.06818, 0.5341, 0.06818, 0.5341, 0.04545, 0.5114, 0.06818, 0.5114, 0.09091, 0.5341, 0.09091, 0.5341, 0.06818, 0.5114, 0.09091, 0.5114, 0.1136, 0.5341, 0.1136, 0.5341, 0.09091, 0.5114, 0.1136, 0.5114, 0.1364, 0.5341, 0.1364, 0.5341, 0.1136, 0.5114, 0.1364, 0.5114, 0.1591, 0.5341, 0.1591, 0.5341, 0.1364, 0.5114, 0.1591, 0.5114, 0.1818, 0.5341, 0.1818, 0.5341, 0.1591, 0.5114, 0.1818, 0.5114, 0.2045, 0.5341, 0.2045, 0.5341, 0.1818, 0.5114, 0.2045, 0.5114, 0.2273, 0.5341, 0.2273, 0.5341, 0.2045, 0.5341, 0.0, 0.5341, 0.02273, 0.5568, 0.02273, 0.5568, 0.0, 0.5341, 0.02273, 0.5341, 0.04545, 0.5568, 0.04545, 0.5568, 0.02273, 0.5341, 0.04545, 0.5341, 0.06818, 0.5568, 0.06818, 0.5568, 0.04545, 0.5341, 0.06818, 0.5341, 0.09091, 0.5568, 0.09091, 0.5568, 0.06818, 0.5341, 0.09091, 0.5341, 0.1136, 0.5568, 0.1136, 0.5568, 0.09091, 0.5341, 0.1136, 0.5341, 0.1364, 0.5568, 0.1364, 0.5568, 0.1136, 0.5341, 0.1364, 0.5341, 0.1591, 0.5568, 0.1591, 0.5568, 0.1364, 0.5341, 0.1591, 0.5341, 0.1818, 0.5568, 0.1818, 0.5568, 0.1591, 0.5341, 0.1818, 0.5341, 0.2045, 0.5568, 0.2045, 0.5568, 0.1818, 0.5341, 0.2045, 0.5341, 0.2273, 0.5568, 0.2273, 0.5568, 0.2045, 0.5568, 0.0, 0.5568, 0.02273, 0.5795, 0.02273, 0.5795, 0.0, 0.5568, 0.02273, 0.5568, 0.04545, 0.5795, 0.04545, 0.5795, 0.02273, 0.5568, 0.04545, 0.5568, 0.06818, 0.5795, 0.06818, 0.5795, 0.04545, 0.5568, 0.06818, 0.5568, 0.09091, 0.5795, 0.09091, 0.5795, 0.06818, 0.5568, 0.09091, 0.5568, 0.1136, 0.5795, 0.1136, 0.5795, 0.09091, 0.5568, 0.1136, 0.5568, 0.1364, 0.5795, 0.1364, 0.5795, 0.1136, 0.5568, 0.1364, 0.5568, 0.1591, 0.5795, 0.1591, 0.5795, 0.1364, 0.5568, 0.1591, 0.5568, 0.1818, 0.5795, 0.1818, 0.5795, 0.1591, 0.5568, 0.1818, 0.5568, 0.2045, 0.5795, 0.2045, 0.5795, 0.1818, 0.5568, 0.2045, 0.5568, 0.2273, 0.5795, 0.2273, 0.5795, 0.2045, 0.5795, 0.0, 0.5795, 0.02273, 0.6023, 0.02273, 0.6023, 0.0, 0.5795, 0.02273, 0.5795, 0.04545, 0.6023, 0.04545, 0.6023, 0.02273, 0.5795, 0.04545, 0.5795, 0.06818, 0.6023, 0.06818, 0.6023, 0.04545, 0.5795, 0.06818, 0.5795, 0.09091, 0.6023, 0.09091, 0.6023, 0.06818, 0.5795, 0.09091, 0.5795, 0.1136, 0.6023, 0.1136, 0.6023, 0.09091, 0.5795, 0.1136, 0.5795, 0.1364, 0.6023, 0.1364, 0.6023, 0.1136, 0.5795, 0.1364, 0.5795, 0.1591, 0.6023, 0.1591, 0.6023, 0.1364, 0.5795, 0.1591, 0.5795, 0.1818, 0.6023, 0.1818, 0.6023, 0.1591, 0.5795, 0.1818, 0.5795, 0.2045, 0.6023, 0.2045, 0.6023, 0.1818, 0.5795, 0.2045, 0.5795, 0.2273, 0.6023, 0.2273, 0.6023, 0.2045, 0.6023, 0.0, 0.6023, 0.02273, 0.625, 0.02273, 0.625, 0.0, 0.6023, 0.02273, 0.6023, 0.04545, 0.625, 0.04545, 0.625, 0.02273, 0.6023, 0.04545, 0.6023, 0.06818, 0.625, 0.06818, 0.625, 0.04545, 0.6023, 0.06818, 0.6023, 0.09091, 0.625, 0.09091, 0.625, 0.06818, 0.6023, 0.09091, 0.6023, 0.1136, 0.625, 0.1136, 0.625, 0.09091, 0.6023, 0.1136, 0.6023, 0.1364, 0.625, 0.1364, 0.625, 0.1136, 0.6023, 0.1364, 0.6023, 0.1591, 0.625, 0.1591, 0.625, 0.1364, 0.6023, 0.1591, 0.6023, 0.1818, 0.625, 0.1818, 0.625, 0.1591, 0.6023, 0.1818, 0.6023, 0.2045, 0.625, 0.2045, 0.625, 0.1818, 0.6023, 0.2045, 0.6023, 0.2273, 0.625, 0.2273, 0.625, 0.2045, 0.25, 0.2677, 0.25, 0.274, 0.2501, 0.2738, 0.251, 0.2723, 0.2519, 0.2709, 0.2528, 0.2694, 0.2499, 0.2738, 0.25, 0.274, 0.25, 0.2677, 0.2472, 0.2694, 0.2481, 0.2709, 0.249, 0.2723])
me_cube_002.materials.append(mat_paper)
me_cube_002.update()

# ---- objects
ob_cube = bpy.data.objects.new('Cube', me_cube_002)

# ---- transforms, parenting, visibility, modifiers, constraints
ob_cube.location = (0.0, 0.0, 0.0)
ob_cube.scale = (1.0, 1.0, -1.36)
_m = ob_cube.modifiers.new('Subdivision', 'SUBSURF')
_m = ob_cube.modifiers.new('Displace', 'DISPLACE')
_m.strength = 0.3
_m.direction = 'Z'
_m = ob_cube.modifiers.new('Displace.001', 'DISPLACE')
_m.direction = 'Y'

# ---- collection membership
col_collection.objects.link(ob_cube)

# ---- scene / render settings (as saved in the file)
scene.frame_start = 1; scene.frame_end = 250; scene.frame_set(1)
scene.render.engine = 'BLENDER_EEVEE_NEXT'
scene.cycles.sampling_pattern = 'TABULATED_SOBOL'
scene.eevee.ray_tracing_options.trace_max_roughness = 0.0
bpy.context.view_layer.update()

# ---- added for rendering (the .blend has no active camera and no usable light): camera, sun
cam_auto = bpy.data.cameras.new('AutoCamera')
cam_auto.lens = 50.0
cam_auto.sensor_width = 36.0
cam_auto.clip_end = 1000.0
ob_auto_camera = bpy.data.objects.new('AutoCamera', cam_auto)
scene.collection.objects.link(ob_auto_camera)
ob_auto_camera.location = (2.80583, -3.35722, 2.21895)
ob_auto_camera.rotation_euler = (1.09748, -7.21219e-08, 0.694738)
scene.camera = ob_auto_camera
light_auto_sun = bpy.data.lights.new('AutoSun', 'SUN')
light_auto_sun.energy = 3.0
light_auto_sun.angle = 0.0523599
ob_auto_sun = bpy.data.objects.new('AutoSun', light_auto_sun)
scene.collection.objects.link(ob_auto_sun)
ob_auto_sun.rotation_euler = (0.872665, 0.174533, 0.523599)
bpy.context.view_layer.update()
